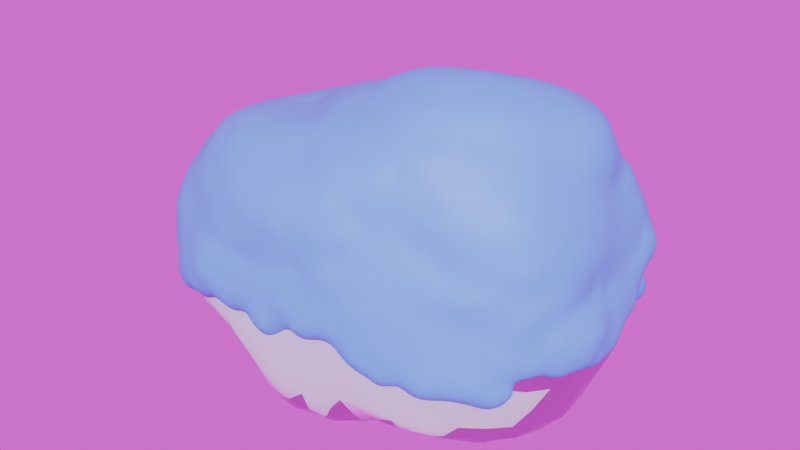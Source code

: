 # Source: snowgen_rock18.blend  (saved by Blender 4.0.36; exported with 4.5.12 LTS)
import bpy
from mathutils import Matrix  # noqa: F401  (used for matrix-valued properties, if any)

bpy.ops.wm.read_factory_settings(use_empty=True)
scene = bpy.context.scene
scene.name = 'Scene'

# ---- collections
col_rock = bpy.data.collections.new('Rock'); scene.collection.children.link(col_rock)
col_snowgenerator = bpy.data.collections.new('SnowGenerator'); scene.collection.children.link(col_snowgenerator)

# ---- images (referenced by path relative to the original .blend; pixels are not part of the script)
import os
ASSET_DIR = os.environ.get("B2B_ASSET_DIR", "")  # directory of the original .blend (textures are referenced by path, not embedded)
HERE = os.path.dirname(os.path.abspath(__file__))  # packed textures are extracted next to this script under _unpacked/

def load_image(name, relpath, width, height, colorspace="sRGB"):
    """Load a texture the original file referenced (path relative to the .blend, or extracted next to this script)."""
    p = next((c for c in (os.path.join(HERE, relpath), os.path.join(ASSET_DIR, relpath)) if relpath and os.path.exists(c)), "")
    if p:
        img = bpy.data.images.load(p, check_existing=True)
        img.name = name
    else:  # same state as the original file: an image datablock whose file is absent (Cycles renders it pink)
        img = bpy.data.images.new(name, width, height)
        img.source = "FILE"
        img.filepath = "//" + (relpath or name)
    img.colorspace_settings.name = colorspace
    return img
img_rock18_jpg_001 = load_image('rock18.jpg.001', 'rock18.jpg', 1024, 1024, 'sRGB')
img_rock18_norm_jpg_001 = load_image('rock18_norm.jpg.001', 'rock18_norm.jpg', 1024, 1024, 'Non-Color')
img_rock18_spec_jpg = load_image('rock18_spec.jpg', 'rock18_spec.jpg', 1024, 1024, 'sRGB')
img_untitled_004 = load_image('Untitled.004', 'rock18snow_spec.jpg', 1024, 1024, 'sRGB')
img_winter_river_2k_hdr = load_image('winter_river_2k.hdr', 'winter_river_2k.hdr', 1024, 1024, 'Linear Rec.709')

# ---- materials (node trees are filled in below, after node groups)
mat_rock18snowthin = bpy.data.materials.new('rock18snowthin')
mat_snow_top = bpy.data.materials.new('snow_top')
mat_snow_top.diffuse_color = (0.02171, 0.333, 0.8001, 1.0)
mat_snow_top.roughness = 0.9113

# ---- node groups
ng_snowthinbakeshader_001 = bpy.data.node_groups.new('SnowThinBakeShader.001', 'ShaderNodeTree')
_s = ng_snowthinbakeshader_001.interface.new_socket(name='BSDF', in_out='OUTPUT', socket_type='NodeSocketShader')
_s = ng_snowthinbakeshader_001.interface.new_socket(name='tmp_viewer', in_out='OUTPUT', socket_type='NodeSocketShader')
_s = ng_snowthinbakeshader_001.interface.new_socket(name='Color', in_out='INPUT', socket_type='NodeSocketColor')
_s.default_value = (0.6037, 0.6037, 0.6037, 1.0)
_s = ng_snowthinbakeshader_001.interface.new_socket(name='Norm', in_out='INPUT', socket_type='NodeSocketColor')
_s.default_value = (0.5, 0.5, 1.0, 1.0)
_s = ng_snowthinbakeshader_001.interface.new_socket(name='Spec', in_out='INPUT', socket_type='NodeSocketColor')
_s = ng_snowthinbakeshader_001.interface.new_socket(name='Invert r/s (for bake)', in_out='INPUT', socket_type='NodeSocketFloat')
_s.subtype = 'FACTOR'
_s.default_value = 1.0
_s.min_value = 0.0
_s.max_value = 1.0
_N = ng_snowthinbakeshader_001.nodes; _L = ng_snowthinbakeshader_001.links
n0 = _N.new('ShaderNodeNormalMap'); n0.name = 'Normal Map.001'; n0.location = (-661, -90)
n0.uv_map = 'UVMap'
n0.inputs[0].default_value = 0.5
n1 = _N.new('ShaderNodeMix'); n1.name = 'Mix.001'; n1.location = (207, -163)
n1.data_type = 'RGBA'
n2 = _N.new('NodeGroupOutput'); n2.name = 'Group Output'; n2.location = (1037, -12)
n3 = _N.new('ShaderNodeMix'); n3.name = 'Mix.003'; n3.location = (-106, -397)
n3.data_type = 'RGBA'
n3.inputs[0].default_value = 0.95
n3.inputs[7].default_value = (0.0465, 0.0465, 0.0465, 1.0)
n4 = _N.new('ShaderNodeInvert'); n4.name = 'Invert Color'; n4.location = (-378, -255)
n5 = _N.new('ShaderNodeBsdfPrincipled'); n5.name = 'Principled BSDF'; n5.location = (714, -31)
n5.distribution = 'GGX'
n5.subsurface_method = 'RANDOM_WALK_SKIN'
n5.inputs[27].default_value = (0.0, 0.0, 0.0, 1.0)
n5.inputs[28].default_value = 1.0
n6 = _N.new('ShaderNodeMix'); n6.name = 'Mix'; n6.location = (206, 88)
n6.data_type = 'RGBA'
n6.inputs[7].default_value = (0.6365, 0.7651, 0.8013, 1.0)
n7 = _N.new('ShaderNodeNormalMap'); n7.name = 'Normal Map'; n7.location = (-652, 48)
n7.uv_map = 'UVMap'
n8 = _N.new('ShaderNodeValToRGB'); n8.name = 'Color Ramp'; n8.location = (-212, 167)
while len(n8.color_ramp.elements) > 1: n8.color_ramp.elements.remove(n8.color_ramp.elements[-1])
n8.color_ramp.elements[0].position = 0.1682; n8.color_ramp.elements[0].color = (0.0, 0.0, 0.0, 1.0)
_e = n8.color_ramp.elements.new(0.4864); _e.color = (0.8613, 0.8613, 0.8613, 1.0)
n9 = _N.new('ShaderNodeNormal'); n9.name = 'Normal'; n9.location = (-410, 155)
n10 = _N.new('ShaderNodeValToRGB'); n10.name = 'Color Ramp.001'; n10.location = (-202, 404)
while len(n10.color_ramp.elements) > 1: n10.color_ramp.elements.remove(n10.color_ramp.elements[-1])
n10.color_ramp.elements[0].position = 0.1682; n10.color_ramp.elements[0].color = (0.0, 0.0, 0.0, 1.0)
_e = n10.color_ramp.elements.new(0.4864); _e.color = (1.0, 1.0, 1.0, 1.0)
n11 = _N.new('ShaderNodeMix'); n11.name = 'Mix.002'; n11.location = (166, -400)
n11.data_type = 'RGBA'
n12 = _N.new('NodeGroupInput'); n12.name = 'Group Input'; n12.location = (-891, -4)
n13 = _N.new('NodeReroute'); n13.name = 'Reroute'; n13.location = (492, -587)
n13.width = 16
n14 = _N.new('ShaderNodeInvert'); n14.name = 'Invert Color.001'; n14.location = (428, -365)
_L.new(n9.outputs[1], n8.inputs[0])
_L.new(n1.outputs[2], n5.inputs[5])
_L.new(n0.outputs[0], n1.inputs[7])
_L.new(n7.outputs[0], n1.inputs[6])
_L.new(n8.outputs[0], n1.inputs[0])
_L.new(n6.outputs[2], n5.inputs[0])
_L.new(n7.outputs[0], n9.inputs[0])
_L.new(n8.outputs[0], n6.inputs[0])
_L.new(n12.outputs[1], n7.inputs[1])
_L.new(n12.outputs[1], n0.inputs[1])
_L.new(n12.outputs[0], n6.inputs[6])
_L.new(n5.outputs[0], n2.inputs[0])
_L.new(n12.outputs[2], n4.inputs[1])
_L.new(n4.outputs[0], n3.inputs[6])
_L.new(n4.outputs[0], n11.inputs[6])
_L.new(n3.outputs[2], n11.inputs[7])
_L.new(n11.outputs[2], n14.inputs[1])
_L.new(n14.outputs[0], n5.inputs[2])
_L.new(n12.outputs[3], n14.inputs[0])
_L.new(n9.outputs[1], n10.inputs[0])
_L.new(n10.outputs[0], n11.inputs[0])
_L.new(n12.outputs[2], n13.inputs[0])
n2.is_active_output = True
ng_snowgen = bpy.data.node_groups.new('SnowGen', 'GeometryNodeTree')
_s = ng_snowgen.interface.new_socket(name='Geometry', in_out='OUTPUT', socket_type='NodeSocketGeometry')
_s = ng_snowgen.interface.new_socket(name='Geometry', in_out='INPUT', socket_type='NodeSocketGeometry')
_s = ng_snowgen.interface.new_socket(name='Thickness Mult', in_out='INPUT', socket_type='NodeSocketFloat')
_s.default_value = 0.02
_s.min_value = 0.01
_s.max_value = 0.05
_s.force_non_field = True
_s.description = 'Snow thickness'
_s = ng_snowgen.interface.new_socket(name='Max Angle', in_out='INPUT', socket_type='NodeSocketFloat')
_s.default_value = 1.0
_s.min_value = 0.0
_s.max_value = 1.0
_s.force_non_field = True
_s.description = 'Max Angle'
_s = ng_snowgen.interface.new_socket(name='Noise Displacement', in_out='INPUT', socket_type='NodeSocketFloat')
_s.default_value = 0.03
_s.min_value = 0.0
_s.max_value = 0.5
_s.force_non_field = True
_s = ng_snowgen.interface.new_socket(name='Blur Strength', in_out='INPUT', socket_type='NodeSocketInt')
_s.default_value = 3
_s.min_value = 0
_s.max_value = 10
_s.force_non_field = True
_s = ng_snowgen.interface.new_socket(name='Bottom Thickness', in_out='INPUT', socket_type='NodeSocketFloat')
_s.min_value = -1e+04
_s.max_value = 1e+04
_s.force_non_field = True
_s.description = 'Bottom Thickness'
_s = ng_snowgen.interface.new_socket(name='Top Thickness', in_out='INPUT', socket_type='NodeSocketFloat')
_s.default_value = 5.0
_s.min_value = -10.0
_s.max_value = 10.0
_s.force_non_field = True
_s.description = 'Top Thickness'
_s = ng_snowgen.interface.new_socket(name='Voxel Size', in_out='INPUT', socket_type='NodeSocketFloat')
_s.subtype = 'DISTANCE'
_s.default_value = 0.02
_s.min_value = 0.01
_s.max_value = 0.1
_s.force_non_field = True
ng_snowgen.is_modifier = True
# nodes of 'SnowGen' reference scene objects; filled in after objects exist

# ---- material node trees
mat_rock18snowthin.use_nodes = True; mat_rock18snowthin.node_tree.nodes.clear()
_N = mat_rock18snowthin.node_tree.nodes; _L = mat_rock18snowthin.node_tree.links
n0 = _N.new('ShaderNodeOutputMaterial'); n0.name = 'Material Output'; n0.location = (320, 270)
n1 = _N.new('ShaderNodeTexImage'); n1.name = 'Image Texture'; n1.location = (-288, 225)
n1.label = 'BASE COLOR'
n1.hide = True
n1.image = img_rock18_jpg_001
n2 = _N.new('ShaderNodeTexImage'); n2.name = 'Image Texture.001'; n2.location = (-283, 175)
n2.label = 'NORMALMAP'
n2.hide = True
n2.image = img_rock18_norm_jpg_001
n3 = _N.new('ShaderNodeGroup'); n3.name = 'Group'; n3.location = (35, 262)
n3.node_tree = ng_snowthinbakeshader_001
n3.inputs[3].default_value = 1.0
n4 = _N.new('ShaderNodeTexImage'); n4.name = 'Image Texture.002'; n4.location = (-291, 124)
n4.label = 'SPECMAP'
n4.hide = True
n4.image = img_rock18_spec_jpg
n5 = _N.new('ShaderNodeTexImage'); n5.name = 'Image Texture.003'; n5.location = (-276, 514)
n5.label = 'BAKE TO'
n5.image = img_untitled_004
_L.new(n1.outputs[0], n3.inputs[0])
_L.new(n2.outputs[0], n3.inputs[1])
_L.new(n4.outputs[0], n3.inputs[2])
_L.new(n3.outputs[0], n0.inputs[0])
n0.is_active_output = True
mat_snow_top.use_nodes = True; mat_snow_top.node_tree.nodes.clear()
_N = mat_snow_top.node_tree.nodes; _L = mat_snow_top.node_tree.links
n0 = _N.new('ShaderNodeBsdfPrincipled'); n0.name = 'Principled BSDF'; n0.location = (10, 300)
n0.inputs[0].default_value = (0.0968, 0.5471, 1.0, 1.0)
n0.inputs[3].default_value = 1.45
n1 = _N.new('ShaderNodeOutputMaterial'); n1.name = 'Material Output'; n1.location = (300, 300)
_L.new(n0.outputs[0], n1.inputs[0])
n1.is_active_output = True

# ---- world
world_world = bpy.data.worlds.new('World'); scene.world = world_world
world_world.use_nodes = True; world_world.node_tree.nodes.clear()
_N = world_world.node_tree.nodes; _L = world_world.node_tree.links
n0 = _N.new('ShaderNodeOutputWorld'); n0.name = 'World Output'; n0.location = (300, 300)
n1 = _N.new('ShaderNodeBackground'); n1.name = 'Background'; n1.location = (10, 300)
n2 = _N.new('ShaderNodeTexEnvironment'); n2.name = 'Environment Texture'; n2.location = (-395, 336)
n2.image = img_winter_river_2k_hdr
_L.new(n1.outputs[0], n0.inputs[0])
_L.new(n2.outputs[0], n1.inputs[0])
n0.is_active_output = True
world_world.color = (0.05088, 0.05088, 0.05088)
world_world.use_sun_shadow = False
world_world.sun_shadow_jitter_overblur = 0.0

# ---- meshes
me_rock18snow = bpy.data.meshes.new('rock18snow')
me_rock18snow.from_pydata([(-1.034, -1.572, -0.147), (-0.7704, 0.6055, -0.5613), (0.1038, 0.4446, -0.5771), (0.5955, -0.1478, -0.5846), (-0.9945, -1.019, 2.438), (-0.4702, -1.079, 2.497), (-1.281, -1.356, 2.265), (-0.9944, -1.742, 1.966), (-0.6782, -1.538, 2.174), (-1.548, 0.3749, -0.4491), (-2.204, 0.01503, -0.3175), (-2.083, 0.5552, -0.4547), (-1.22, 0.04656, -0.4312), (-1.905, -0.5204, -0.3392), (0.3102, -1.741, 1.677), (-0.1417, -1.681, 2.065), (-1.159, -1.924, 1.534), (-1.326, -2.052, 0.8544), (-1.448, -2.053, 0.98), (-1.644, 1.42, -0.5099), (-1.768, -1.664, 1.524), (-1.6, -1.521, 1.941), (-1.426, -0.5865, -0.4406), (-1.989, -0.9684, -0.2398), (-2.636, -0.6608, 1.674), (-2.315, 0.3472, 1.904), (-2.777, -0.007991, 1.493), (-0.7331, 1.592, 1.538), (-1.492, 1.253, 1.715), (-1.254, 1.315, 1.81), (-1.137, 1.6, 1.368), (-1.173, 1.544, 1.553), (-0.222, 1.702, 1.612), (-0.7828, -0.3684, -0.5287), (-0.9236, -0.989, -0.3984), (-0.1079, 1.711, 0.9703), (-0.2444, 1.585, 0.5222), (-1.167, 1.593, 0.9107), (0.6679, 0.07594, -0.4447), (0.5174, 0.9, -0.5334), (0.3281, 0.5486, -0.4572), (0.2697, 1.266, -0.5797), (1.236, 0.4162, -0.5645), (-0.2722, -0.8308, 2.643), (1.556, 0.7637, -0.5757), (-0.06766, -1.08, 2.529), (0.599, -1.016, 2.624), (0.5852, -0.6359, -0.6659), (0.804, -1.136, -0.5919), (0.3479, -1.945, 0.6817), (-0.4427, -2.078, 0.6924), (1.208, -1.214, 1.713), (0.9161, -1.151, 2.177), (1.046, -1.41, 1.603), (1.033, -1.79, 0.359), (0.9532, -0.521, -0.5052), (1.466, -0.09324, -0.5542), (1.468, 1.94, 1.574), (0.573, 1.749, 1.072), (0.1654, 1.75, 1.565), (-0.6505, -1.682, -0.5682), (-0.1178, -1.586, -0.6837), (-0.5146, -1.891, -0.4232), (0.06048, -2.004, -0.03006), (0.03198, 1.693, 0.6594), (0.7123, 1.836, 0.6531), (0.8811, 1.798, 0.8594), (1.253, 1.826, 0.4369), (-0.6883, -0.7748, -0.6068), (-1.282, 1.668, -0.04226), (-0.9854, 1.588, -0.09621), (-0.1714, 1.211, 2.228), (-0.05024, 1.091, 2.458), (1.034, 1.021, 2.794), (0.5619, 1.386, 2.491), (-1.153, 1.464, -0.4648), (-1.641, -1.87, 0.4408), (0.53, 0.8879, 2.74), (-2.466, 0.5375, 0.1474), (-2.336, 1.149, 0.02458), (0.6363, -1.595, -0.3843), (0.2799, 0.5953, 2.863), (0.3675, -1.384, -0.6148), (0.3773, -1.826, 0.07282), (0.1744, 0.2096, 2.909), (-0.01243, 0.6296, 2.669), (-0.08561, 0.3115, 2.501), (-0.3932, 0.1616, 2.715), (0.4211, 0.07237, 3.067), (0.9776, 0.231, 3.07), (0.9828, -1.273, -0.2953), (1.193, -1.521, -0.2446), (0.782, -1.592, -0.2342), (0.4116, -1.102, -0.6163), (0.8103, 1.512, 2.146), (0.9724, -0.9172, -0.5943), (1.259, 1.348, -0.5817), (0.8485, 1.59, -0.5413), (-1.293, 1.608, 0.2664), (-0.5325, 1.587, 0.2138), (-0.813, 0.9228, 2.246), (-2.18, 0.8718, -0.3403), (-0.7356, 1.399, 1.947), (0.207, -1.792, -0.3742), (-1.491, -0.1897, 2.258), (-1.079, -0.2958, 2.302), (1.266, 1.889, -0.01498), (1.54, 1.688, -0.5157), (1.355, 1.84, -0.4003), (1.053, 1.77, -0.1298), (-1.004, 0.4948, 2.414), (-0.9187, -1.774, 0.04636), (-0.7144, -2.092, 0.1523), (1.199, -0.07201, 3.069), (-0.8331, -1.538, -0.2214), (-1.328, -1.042, -0.296), (-1.881, -0.7634, 2.305), (-1.03, -1.993, 0.3526), (1.222, -0.9032, 2.437), (1.608, -0.5429, 2.418), (-1.952, 0.2478, 2.034), (-1.822, 0.01935, 2.185), (1.512, -0.9699, -0.5602), (1.301, -1.117, -0.4343), (1.561, -1.421, -0.2446), (-1.965, -1.799, 1.022), (-2.001, 1.555, 0.4213), (-1.894, 1.597, 0.9616), (0.8461, -0.4788, 2.992), (0.3317, -0.5798, 2.883), (0.3867, 1.703, -0.3726), (-0.1589, 1.642, -0.2348), (0.413, 1.689, -0.1102), (0.03869, -0.1562, 2.997), (1.087, -1.697, 0.8466), (2.434, 0.05398, 1.567), (2.293, 0.663, 1.747), (2.244, 0.3898, 2.069), (-0.05274, -0.402, 2.811), (-0.2798, -0.06006, 2.747), (-2.738, 0.4643, 0.8944), (-2.569, 1.146, 0.597), (-2.098, 1.492, -0.09295), (1.99, 0.2959, 2.41), (-1.684, 1.006, 1.887), (-2.546, -1.411, 0.772), (-2.138, -1.613, 1.423), (-2.708, -1.056, 1.112), (-1.663, 0.4809, 2.206), (1.568, 0.8636, 2.861), (-1.816, 1.507, 1.357), (-1.255, -1.622, 0.1439), (-2.449, -1.468, 0.4195), (1.102, -1.701, -0.02231), (2.105, -0.8898, 1.5), (2.066, -1.044, 1.053), (2.441, -0.5901, 1.08), (-0.4385, 1.235, -0.3889), (2.47, 0.1794, 1.158), (2.389, 1.506, 0.9405), (2.358, 1.42, 1.362), (2.41, 1.008, 1.107), (2.548, -0.5792, 0.3552), (-2.166, -1.306, -0.1584), (1.923, 1.763, 0.006534), (1.78, 1.869, 0.5023), (2.648, -0.008155, 0.7189), (2.646, -0.2421, 0.8417), (-2.342, 1.492, 0.8112), (-2.373, 1.355, 1.096), (-2.368, -1.212, 1.618), (1.657, -0.08387, 2.708), (-2.09, -1.54, 0.01361), (2.228, -1.026, 0.5205), (1.691, -1.299, 0.8723), (1.9, -1.364, 0.4837), (2.137, 1.844, 1.145), (-2.416, -1.503, 0.5872), (1.135, 1.357, 2.476), (1.655, 1.196, 2.651), (2.615, 0.605, 0.5393), (2.532, 0.9268, 0.1857), (2.443, 1.342, 0.3422), (2.242, 1.444, 1.524), (2.029, 0.7121, 2.26), (2.15, 1.086, -0.4803), (2.375, 0.9715, -0.03165), (2.169, 0.6527, -0.5031), (2.642, -0.1016, 0.07745), (2.02, 1.849, 0.7906), (1.705, 1.913, 1.237), (2.299, -0.3173, -0.5312), (-2.89, -0.3477, 0.9876), (1.776, 1.454, -0.7151), (2.004, 1.745, 1.502), (-0.4737, 1.601, -0.282), (2.37, 0.2905, -0.3963), (2.001, -0.7947, -0.4999), (1.954, 0.6814, 2.696), (1.888, -1.065, -0.3196), (2.356, 0.7762, 1.482), (1.749, 1.35, 2.04), (2.015, 1.038, 2.359), (1.827, 0.4436, 2.736), (-2.732, -0.9592, 0.3563), (2.082, 1.494, 1.832), (-2.172, 0.788, 1.806), (1.9, 1.673, -0.5564), (2.189, 1.487, -0.1833), (-2.772, -0.397, 0.5469), (-2.608, -1.053, 0.02693), (1.592, 1.823, 0.09267), (-2.632, 1.158, 0.9336), (-1.771, 1.552, -0.3703), (1.554, 1.733, 1.917), (1.298, 1.311, 2.061), (1.049, 1.785, 1.878), (-2.05, -1.117, 1.969), (1.191, 1.62, 2.043), (2.247, 1.82, 0.4406), (-2.354, -0.3359, 1.954), (-1.408, -1.389, -0.1269), (2.228, -0.8521, -0.09176), (-2.557, 0.1575, 0.2018), (1.409, -1.018, 2.043), (1.814, -0.7092, 2.121), (2.016, -0.5067, 2.185), (-0.1332, 1.199, -0.5316), (-0.643, 1.08, -0.5216), (1.986, 1.219, 2.108), (-1.098, 0.06973, 2.465), (-0.7954, -0.5689, 2.32), (-0.6113, -0.366, 2.682), (2.567, 0.2811, 0.8085), (-1.885, -1.447, 1.862), (-2.049, -1.836, 0.6226), (-1.791, -1.527, 0.1647), (1.869, -1.289, -0.07823), (-2.395, -0.4932, -0.1987), (-1.885, 1.173, 1.709), (-0.2466, 0.9768, 2.392), (-2.21, 1.181, -0.352), (2.306, -0.376, 1.837), (-0.2161, 1.363, 2.036), (0.2578, 1.39, 2.343), (-2.212, 0.9479, 1.545), (0.0625, -1.466, 2.324), (-2.737, 0.4096, 1.208), (-2.351, 1.333, 1.302), (-0.06493, 1.401, 2.189), (0.354, 1.621, 2.138), (-1.725, -1.054, 2.306)], [], [(221, 0, 151), (1, 2, 3), (4, 6, 5), (6, 7, 8), (5, 6, 8), (227, 2, 1), (9, 10, 11), (12, 13, 9), (14, 15, 16), (17, 16, 18), (19, 9, 11), (20, 21, 234), (21, 16, 7), (13, 22, 23), (24, 25, 26), (27, 29, 102), (31, 28, 29), (30, 31, 27), (32, 27, 102), (12, 22, 13), (33, 34, 22), (35, 36, 37), (2, 38, 3), (39, 38, 40), (2, 41, 40), (246, 5, 15), (39, 42, 38), (43, 5, 45), (0, 111, 151), (44, 42, 39), (45, 246, 46), (47, 48, 93), (49, 50, 63), (51, 52, 53), (83, 54, 49), (3, 55, 47), (3, 38, 56), (57, 58, 59), (114, 60, 62), (61, 62, 60), (61, 63, 62), (59, 32, 243), (36, 64, 65), (65, 66, 67), (66, 58, 57), (66, 65, 58), (61, 60, 68), (64, 35, 65), (61, 93, 82), (19, 69, 70), (249, 243, 71), (244, 249, 72), (19, 75, 9), (73, 178, 74), (70, 75, 19), (240, 72, 71), (75, 1, 9), (17, 235, 76), (244, 77, 74), (241, 78, 79), (77, 72, 85), (92, 83, 80), (81, 77, 85), (103, 82, 83), (84, 85, 86), (87, 86, 240), (88, 89, 77), (90, 91, 92), (81, 85, 84), (88, 81, 84), (80, 93, 92), (48, 90, 93), (94, 74, 178), (48, 95, 90), (96, 97, 108), (70, 98, 99), (36, 35, 64), (98, 37, 99), (36, 99, 37), (243, 100, 240), (78, 241, 101), (243, 102, 100), (29, 100, 102), (63, 103, 83), (230, 104, 105), (54, 83, 153), (106, 107, 108), (109, 108, 97), (108, 109, 106), (106, 109, 67), (110, 240, 100), (232, 87, 230), (114, 62, 111), (62, 63, 112), (128, 113, 88), (50, 17, 112), (34, 114, 115), (4, 116, 251), (117, 112, 17), (113, 118, 119), (118, 46, 52), (120, 220, 121), (122, 55, 56), (95, 55, 122), (151, 117, 76), (17, 18, 235), (91, 124, 153), (123, 91, 90), (33, 12, 1), (123, 124, 91), (18, 20, 125), (98, 126, 127), (46, 128, 129), (130, 131, 132), (133, 129, 128), (130, 132, 97), (49, 54, 134), (5, 43, 231), (135, 136, 137), (138, 133, 139), (141, 78, 140), (141, 126, 142), (138, 139, 232), (41, 130, 97), (242, 143, 226), (29, 28, 144), (145, 146, 147), (148, 121, 104), (148, 104, 230), (89, 113, 149), (30, 127, 150), (128, 118, 113), (131, 227, 195), (151, 152, 236), (17, 50, 16), (150, 28, 31), (92, 91, 153), (154, 155, 156), (6, 234, 21), (52, 46, 246), (157, 75, 195), (135, 156, 158), (159, 160, 161), (149, 179, 73), (178, 73, 179), (41, 131, 130), (162, 156, 173), (68, 3, 47), (156, 135, 242), (23, 221, 163), (164, 165, 219), (166, 167, 162), (68, 93, 61), (168, 169, 127), (154, 51, 53), (96, 108, 107), (146, 170, 147), (119, 171, 113), (172, 163, 221), (173, 174, 175), (175, 237, 173), (220, 120, 25), (25, 206, 247), (160, 159, 176), (235, 125, 177), (12, 33, 22), (215, 178, 179), (180, 181, 182), (183, 161, 160), (87, 232, 139), (143, 137, 184), (34, 33, 68), (185, 186, 187), (60, 34, 68), (198, 143, 184), (24, 26, 147), (197, 122, 56), (98, 69, 126), (222, 237, 199), (188, 162, 222), (189, 165, 190), (191, 187, 196), (26, 192, 147), (191, 188, 222), (49, 14, 50), (44, 193, 187), (57, 194, 190), (195, 99, 131), (196, 188, 191), (36, 131, 99), (191, 222, 197), (179, 149, 198), (123, 122, 199), (69, 98, 70), (158, 200, 135), (179, 229, 201), (42, 44, 56), (238, 10, 13), (202, 229, 179), (137, 242, 135), (197, 56, 191), (174, 53, 134), (162, 188, 166), (143, 242, 137), (219, 208, 164), (68, 47, 93), (68, 33, 3), (185, 193, 207), (198, 203, 143), (204, 177, 145), (132, 65, 109), (69, 142, 126), (183, 205, 136), (120, 206, 25), (185, 187, 193), (155, 154, 53), (210, 23, 163), (207, 164, 208), (185, 207, 208), (204, 209, 210), (211, 164, 107), (106, 211, 107), (19, 11, 241), (140, 212, 141), (21, 7, 6), (211, 165, 164), (99, 195, 70), (162, 167, 156), (241, 213, 19), (194, 57, 214), (57, 216, 214), (241, 11, 101), (214, 218, 215), (214, 216, 218), (110, 148, 230), (215, 201, 214), (207, 193, 107), (170, 217, 24), (179, 201, 215), (158, 161, 200), (54, 174, 134), (65, 132, 36), (120, 148, 144), (165, 67, 66), (206, 120, 144), (171, 143, 203), (66, 190, 165), (251, 6, 4), (186, 185, 208), (152, 177, 204), (198, 184, 202), (178, 215, 218), (182, 208, 219), (181, 186, 182), (24, 116, 220), (107, 193, 96), (172, 236, 152), (198, 149, 203), (197, 199, 122), (180, 182, 159), (221, 236, 172), (197, 222, 199), (88, 133, 128), (173, 222, 162), (75, 70, 195), (187, 56, 44), (59, 58, 35), (167, 158, 156), (145, 147, 204), (187, 191, 56), (156, 155, 173), (157, 228, 75), (227, 157, 195), (54, 175, 174), (52, 14, 53), (14, 49, 134), (2, 40, 38), (194, 176, 190), (223, 210, 209), (181, 188, 186), (196, 186, 188), (137, 136, 205), (39, 41, 97), (180, 188, 181), (138, 232, 43), (133, 138, 129), (224, 51, 154), (224, 225, 119), (122, 123, 95), (97, 132, 109), (183, 176, 194), (46, 129, 45), (183, 160, 176), (226, 171, 119), (168, 127, 126), (152, 204, 210), (20, 18, 16), (183, 194, 205), (118, 52, 224), (104, 4, 231), (76, 117, 17), (157, 227, 228), (212, 169, 168), (136, 200, 183), (97, 44, 39), (229, 184, 205), (137, 205, 184), (205, 214, 229), (229, 214, 201), (230, 231, 232), (184, 229, 202), (112, 117, 111), (210, 172, 152), (21, 20, 16), (210, 163, 172), (4, 104, 116), (180, 161, 233), (180, 233, 166), (231, 105, 104), (18, 125, 235), (46, 118, 128), (161, 158, 233), (234, 170, 146), (0, 114, 111), (235, 152, 76), (234, 146, 20), (167, 166, 158), (125, 20, 146), (166, 233, 158), (145, 125, 146), (221, 151, 236), (221, 23, 115), (110, 87, 240), (53, 174, 155), (89, 88, 113), (176, 189, 190), (143, 171, 226), (97, 96, 44), (231, 4, 5), (230, 105, 231), (159, 182, 219), (192, 247, 140), (121, 220, 116), (159, 219, 189), (144, 148, 100), (101, 11, 10), (159, 189, 176), (10, 78, 101), (159, 161, 180), (240, 71, 243), (100, 29, 144), (217, 234, 251), (88, 84, 133), (240, 85, 72), (234, 217, 170), (124, 199, 237), (177, 125, 145), (209, 192, 223), (54, 153, 237), (210, 223, 238), (124, 237, 153), (239, 28, 150), (82, 93, 80), (183, 200, 161), (10, 223, 78), (249, 71, 72), (74, 250, 244), (92, 93, 90), (119, 118, 224), (95, 123, 90), (86, 139, 84), (139, 86, 87), (86, 85, 240), (53, 14, 134), (244, 72, 77), (83, 92, 153), (30, 37, 127), (89, 73, 77), (75, 228, 1), (61, 82, 103), (24, 147, 170), (19, 213, 69), (154, 156, 242), (142, 213, 241), (242, 226, 154), (98, 127, 37), (226, 225, 154), (107, 164, 207), (63, 83, 49), (59, 243, 244), (239, 245, 206), (56, 55, 3), (63, 61, 103), (60, 114, 34), (144, 28, 239), (150, 245, 239), (226, 119, 225), (250, 94, 216), (78, 141, 79), (135, 200, 136), (141, 142, 79), (140, 78, 223), (138, 45, 129), (247, 192, 26), (248, 169, 212), (131, 36, 132), (141, 212, 168), (141, 168, 126), (217, 116, 24), (217, 251, 116), (142, 241, 79), (52, 246, 14), (246, 45, 5), (204, 192, 209), (245, 247, 206), (148, 120, 121), (248, 247, 245), (248, 150, 127), (224, 52, 51), (247, 248, 212), (140, 247, 212), (96, 193, 44), (2, 227, 41), (151, 111, 117), (192, 204, 147), (249, 244, 243), (25, 24, 220), (56, 38, 42), (35, 27, 32), (59, 216, 57), (39, 40, 41), (81, 88, 77), (67, 165, 211), (16, 15, 7), (27, 35, 37), (27, 31, 29), (22, 34, 115), (37, 30, 27), (218, 216, 94), (59, 35, 32), (48, 47, 95), (76, 152, 151), (59, 250, 216), (32, 102, 243), (94, 250, 74), (115, 23, 22), (7, 15, 8), (65, 35, 58), (80, 83, 82), (12, 9, 1), (234, 6, 251), (67, 211, 106), (131, 41, 227), (230, 87, 110), (111, 62, 112), (16, 50, 14), (169, 248, 127), (26, 25, 247), (43, 45, 138), (139, 133, 84), (10, 9, 13), (149, 73, 89), (173, 237, 222), (173, 155, 174), (171, 203, 113), (213, 142, 69), (194, 214, 205), (23, 238, 13), (1, 228, 227), (192, 140, 223), (144, 239, 206), (238, 223, 10), (65, 67, 109), (202, 179, 198), (189, 219, 165), (63, 50, 112), (116, 104, 121), (235, 177, 152), (182, 186, 208), (33, 1, 3), (186, 196, 187), (210, 238, 23), (114, 221, 115), (188, 180, 166), (8, 15, 5), (74, 77, 73), (124, 123, 199), (54, 237, 175), (150, 31, 30), (113, 203, 149), (246, 15, 14), (224, 154, 225), (59, 244, 250), (150, 248, 245), (55, 95, 47), (110, 100, 148), (57, 190, 66), (178, 218, 94), (0, 221, 114), (232, 231, 43)])
me_rock18snow.polygons.foreach_set('use_smooth', [True] * 500)
_uv = me_rock18snow.uv_layers.new(name='UVMap')
_uv.uv.foreach_set('vector', [0.07911, 0.1206, 0.05827, 0.1568, 0.05189, 0.1317, 0.2714, 0.2048, 0.2481, 0.2915, 0.1865, 0.336, 0.4108, 0.6982, 0.3726, 0.7134, 0.4291, 0.6473, 0.6954, 0.3623, 0.651, 0.3528, 0.6647, 0.3114, 0.6975, 0.2706, 0.6954, 0.3623, 0.6647, 0.3114, 0.3227, 0.2736, 0.2481, 0.2915, 0.2714, 0.2048, 0.2548, 0.1238, 0.2243, 0.05375, 0.2771, 0.07158, 0.2198, 0.1539, 0.1701, 0.07953, 0.2548, 0.1238, 0.5837, 0.2345, 0.635, 0.2663, 0.6123, 0.385, 0.5517, 0.4224, 0.6123, 0.385, 0.5671, 0.4309, 0.3574, 0.1234, 0.2548, 0.1238, 0.2771, 0.07158, 0.6355, 0.4371, 0.6719, 0.4061, 0.6749, 0.4337, 0.6719, 0.4061, 0.6123, 0.385, 0.651, 0.3528, 0.1701, 0.07953, 0.1606, 0.128, 0.1263, 0.06659, 0.796, 0.2469, 0.7415, 0.1567, 0.7999, 0.1727, 0.798, 0.8069, 0.7737, 0.8612, 0.7596, 0.8091, 0.6374, 0.8479, 0.5943, 0.8595, 0.6087, 0.8386, 0.8147, 0.8469, 0.7972, 0.8511, 0.798, 0.8069, 0.7898, 0.7552, 0.798, 0.8069, 0.7596, 0.8091, 0.2198, 0.1539, 0.1606, 0.128, 0.1701, 0.07953, 0.177, 0.1952, 0.1166, 0.1748, 0.1606, 0.128, 0.8515, 0.743, 0.8956, 0.7569, 0.8589, 0.8493, 0.2481, 0.2915, 0.2058, 0.344, 0.1865, 0.336, 0.2879, 0.3365, 0.2058, 0.344, 0.2547, 0.3139, 0.2481, 0.2915, 0.3261, 0.3151, 0.2547, 0.3139, 0.6571, 0.234, 0.6975, 0.2706, 0.635, 0.2663, 0.2879, 0.3365, 0.235, 0.405, 0.2058, 0.344, 0.4562, 0.6368, 0.4291, 0.6473, 0.4474, 0.6105, 0.05827, 0.1568, 0.03532, 0.1651, 0.05189, 0.1317, 0.2659, 0.4402, 0.235, 0.405, 0.2879, 0.3365, 0.688, 0.2309, 0.6571, 0.234, 0.6774, 0.1624, 0.1404, 0.3316, 0.08919, 0.3488, 0.09632, 0.3098, 0.4859, 0.2626, 0.5087, 0.3421, 0.4274, 0.3107, 0.5698, 0.1329, 0.6233, 0.1471, 0.5607, 0.1567, 0.4307, 0.2727, 0.4377, 0.2009, 0.4859, 0.2626, 0.1865, 0.336, 0.1463, 0.3682, 0.1404, 0.3316, 0.1865, 0.336, 0.2058, 0.344, 0.1836, 0.4238, 0.7907, 0.585, 0.841, 0.675, 0.7937, 0.7162, 0.3581, 0.7689, 0.3197, 0.7669, 0.3239, 0.7352, 0.05514, 0.2531, 0.0261, 0.2085, 0.04923, 0.1978, 0.05514, 0.2531, 0.005146, 0.2622, 0.0261, 0.2085, 0.7176, 0.7371, 0.6943, 0.7684, 0.6568, 0.7425, 0.8956, 0.7569, 0.8815, 0.7287, 0.8807, 0.6599, 0.8807, 0.6599, 0.8609, 0.6436, 0.9012, 0.6058, 0.8609, 0.6436, 0.841, 0.675, 0.7907, 0.585, 0.8609, 0.6436, 0.8807, 0.6599, 0.841, 0.675, 0.05514, 0.2531, 0.04923, 0.1978, 0.1377, 0.2019, 0.8815, 0.7287, 0.8515, 0.743, 0.8807, 0.6599, 0.05514, 0.2531, 0.09632, 0.3098, 0.0694, 0.303, 0.9973, 0.8962, 0.9505, 0.8589, 0.9559, 0.8299, 0.6638, 0.7268, 0.6568, 0.7425, 0.642, 0.7271, 0.6747, 0.6937, 0.6638, 0.7268, 0.6325, 0.7053, 0.3574, 0.1234, 0.3567, 0.1727, 0.2548, 0.1238, 0.6705, 0.597, 0.7105, 0.6106, 0.6855, 0.6627, 0.9559, 0.8299, 0.9922, 0.847, 0.9973, 0.8962, 0.6151, 0.7195, 0.6325, 0.7053, 0.642, 0.7271, 0.3567, 0.1727, 0.2714, 0.2048, 0.2548, 0.1238, 0.5517, 0.4224, 0.5568, 0.4926, 0.5266, 0.459, 0.6747, 0.6937, 0.6367, 0.6376, 0.6855, 0.6627, 0.9413, 0.02491, 0.9132, 0.0953, 0.9073, 0.03326, 0.6367, 0.6376, 0.6325, 0.7053, 0.5908, 0.6765, 0.3943, 0.2355, 0.4307, 0.2727, 0.3848, 0.2537, 0.5975, 0.6441, 0.6367, 0.6376, 0.5908, 0.6765, 0.9078, 0.4161, 0.929, 0.3684, 0.929, 0.4632, 0.3504, 0.8367, 0.3504, 0.8883, 0.3197, 0.8721, 0.5325, 0.689, 0.5643, 0.6734, 0.6151, 0.7195, 0.5557, 0.6036, 0.5953, 0.5608, 0.6367, 0.6376, 0.07076, 0.3632, 0.04428, 0.3819, 0.04102, 0.3399, 0.5975, 0.6441, 0.5908, 0.6765, 0.5591, 0.6356, 0.5557, 0.6036, 0.5975, 0.6441, 0.5591, 0.6356, 0.3046, 0.5844, 0.317, 0.5195, 0.317, 0.5959, 0.00148, 0.8948, 0.01869, 0.8686, 0.01869, 0.9331, 0.8995, 0.4102, 0.8684, 0.4413, 0.8635, 0.3815, 0.08919, 0.3488, 0.1089, 0.3676, 0.07076, 0.3632, 0.3251, 0.4152, 0.3517, 0.3757, 0.3696, 0.4275, 0.9559, 0.8299, 0.921, 0.8608, 0.9256, 0.7852, 0.8956, 0.7569, 0.8515, 0.743, 0.8815, 0.7287, 0.921, 0.8608, 0.8589, 0.8493, 0.9256, 0.7852, 0.8956, 0.7569, 0.9256, 0.7852, 0.8589, 0.8493, 0.6568, 0.7425, 0.587, 0.7713, 0.6151, 0.7195, 0.9132, 0.0953, 0.9413, 0.02491, 0.9475, 0.05753, 0.6568, 0.7425, 0.6372, 0.7926, 0.587, 0.7713, 0.6087, 0.8386, 0.587, 0.7713, 0.6372, 0.7926, 0.4274, 0.3107, 0.3951, 0.3001, 0.4307, 0.2727, 0.4969, 0.7541, 0.4611, 0.783, 0.4706, 0.7406, 0.4377, 0.2009, 0.4307, 0.2727, 0.4019, 0.2019, 0.3164, 0.6575, 0.3164, 0.7197, 0.3046, 0.6993, 0.9563, 0.6254, 0.9817, 0.5944, 0.9972, 0.6465, 0.9817, 0.5944, 0.9563, 0.6254, 0.9444, 0.6035, 0.9444, 0.6035, 0.9563, 0.6254, 0.9012, 0.6058, 0.5382, 0.7655, 0.6151, 0.7195, 0.587, 0.7713, 0.4785, 0.6863, 0.5325, 0.689, 0.4969, 0.7541, 0.3581, 0.7689, 0.3239, 0.7352, 0.3696, 0.7349, 0.4109, 0.3736, 0.4274, 0.3107, 0.4666, 0.383, 0.531, 0.5436, 0.5803, 0.5279, 0.5557, 0.6036, 0.5087, 0.3421, 0.5517, 0.4224, 0.4666, 0.383, 0.1166, 0.1748, 0.06066, 0.1778, 0.1139, 0.1328, 0.4108, 0.6982, 0.3933, 0.7917, 0.3761, 0.7651, 0.497, 0.4056, 0.4666, 0.383, 0.5517, 0.4224, 0.7191, 0.06764, 0.6429, 0.1042, 0.6364, 0.05784, 0.6429, 0.1042, 0.6774, 0.1624, 0.6233, 0.1471, 0.481, 0.8488, 0.4146, 0.8613, 0.4646, 0.8235, 0.09848, 0.4211, 0.1463, 0.3682, 0.1836, 0.4238, 0.1089, 0.3676, 0.1463, 0.3682, 0.09848, 0.4211, 0.05189, 0.1317, 0.01145, 0.1496, 0.02781, 0.08842, 0.5517, 0.4224, 0.5671, 0.4309, 0.5568, 0.4926, 0.382, 0.1942, 0.3726, 0.1561, 0.4019, 0.2019, 0.0846, 0.3976, 0.04428, 0.3819, 0.07076, 0.3632, 0.177, 0.1952, 0.2198, 0.1539, 0.2714, 0.2048, 0.0846, 0.3976, 0.05065, 0.4197, 0.04428, 0.3819, 0.5671, 0.4309, 0.6355, 0.4371, 0.5921, 0.4729, 0.921, 0.8608, 0.907, 0.9321, 0.8546, 0.9217, 0.6774, 0.1624, 0.7147, 0.1145, 0.7185, 0.1697, 0.9807, 0.6919, 0.9682, 0.7469, 0.9554, 0.6898, 0.52, 0.6295, 0.5006, 0.5878, 0.531, 0.5436, 0.9807, 0.6919, 0.9554, 0.6898, 0.9972, 0.6465, 0.4859, 0.2626, 0.4377, 0.2009, 0.4833, 0.1804, 0.4291, 0.6473, 0.4562, 0.6368, 0.4606, 0.7029, 0.111, 0.7394, 0.1717, 0.7639, 0.1424, 0.7949, 0.8237, 0.4815, 0.7963, 0.4653, 0.8237, 0.4406, 0.8551, 0.04028, 0.9132, 0.0953, 0.8463, 0.1124, 0.8928, 0.9919, 0.907, 0.9321, 0.957, 0.9415, 0.499, 0.6316, 0.5185, 0.6684, 0.4785, 0.6863, 0.3261, 0.3151, 0.3648, 0.3288, 0.3517, 0.3757, 0.06796, 0.7637, 0.1338, 0.83, 0.05608, 0.7995, 0.6087, 0.8386, 0.5943, 0.8595, 0.5607, 0.8616, 0.9027, 0.3062, 0.8358, 0.351, 0.8631, 0.2732, 0.5105, 0.8288, 0.4646, 0.8235, 0.4611, 0.783, 0.5105, 0.8288, 0.4611, 0.783, 0.4969, 0.7541, 0.5953, 0.5608, 0.5803, 0.5279, 0.681, 0.541, 0.8147, 0.8469, 0.8546, 0.9217, 0.8169, 0.9152, 0.7147, 0.1145, 0.6429, 0.1042, 0.7191, 0.06764, 0.3622, 0.2723, 0.3227, 0.2736, 0.3616, 0.2407, 0.8605, 0.3684, 0.8605, 0.4918, 0.8519, 0.4204, 0.5517, 0.4224, 0.5087, 0.3421, 0.6123, 0.385, 0.6082, 0.9085, 0.5943, 0.8595, 0.6374, 0.8479, 0.04102, 0.3399, 0.04428, 0.3819, 0.02504, 0.3694, 0.5287, 0.04342, 0.4852, 0.06307, 0.4852, 0.01407, 0.6954, 0.3623, 0.6749, 0.4337, 0.6719, 0.4061, 0.6233, 0.1471, 0.6774, 0.1624, 0.6571, 0.234, 0.3272, 0.2421, 0.3567, 0.1727, 0.3616, 0.2407, 0.111, 0.7394, 0.0517, 0.6832, 0.1267, 0.6981, 0.261, 0.6879, 0.249, 0.7308, 0.2099, 0.7005, 0.681, 0.541, 0.7176, 0.5529, 0.6705, 0.597, 0.7105, 0.6106, 0.6705, 0.597, 0.7176, 0.5529, 0.3261, 0.3151, 0.3622, 0.2723, 0.3648, 0.3288, 0.05782, 0.608, 0.0517, 0.6832, 0.01683, 0.6221, 0.1377, 0.2019, 0.1865, 0.336, 0.1404, 0.3316, 0.0517, 0.6832, 0.111, 0.7394, 0.06796, 0.7637, 0.1263, 0.06659, 0.07911, 0.1206, 0.09434, 0.04529, 0.9424, 0.5389, 0.8942, 0.553, 0.9, 0.5068, 0.1095, 0.6505, 0.08529, 0.661, 0.05782, 0.608, 0.1377, 0.2019, 0.09632, 0.3098, 0.05514, 0.2531, 0.87, 0.967, 0.8434, 0.9714, 0.8546, 0.9217, 0.5287, 0.04342, 0.5698, 0.1329, 0.5607, 0.1567, 0.3251, 0.4152, 0.3696, 0.4275, 0.3546, 0.4458, 0.8358, 0.351, 0.8107, 0.3086, 0.8631, 0.2732, 0.6364, 0.05784, 0.6711, 0.03325, 0.7191, 0.06764, 0.06895, 0.04956, 0.09434, 0.04529, 0.07911, 0.1206, 0.431, 0.06097, 0.4749, 0.1108, 0.431, 0.1026, 0.431, 0.1026, 0.3812, 0.1185, 0.431, 0.06097, 0.4146, 0.8613, 0.481, 0.8488, 0.475, 0.8888, 0.7415, 0.1567, 0.7373, 0.113, 0.8167, 0.1248, 0.249, 0.7308, 0.261, 0.6879, 0.2961, 0.7129, 0.919, 0.3586, 0.877, 0.3655, 0.9209, 0.3147, 0.2198, 0.1539, 0.177, 0.1952, 0.1606, 0.128, 0.7835, 0.3709, 0.8273, 0.3684, 0.8273, 0.4225, 0.1722, 0.6376, 0.2085, 0.6042, 0.2494, 0.6244, 0.2516, 0.7481, 0.2099, 0.7005, 0.249, 0.7308, 0.5325, 0.689, 0.4785, 0.6863, 0.5185, 0.6684, 0.1338, 0.83, 0.1424, 0.7949, 0.1757, 0.8182, 0.1166, 0.1748, 0.177, 0.1952, 0.1377, 0.2019, 0.2358, 0.538, 0.2172, 0.5826, 0.1929, 0.5317, 0.04923, 0.1978, 0.1166, 0.1748, 0.1377, 0.2019, 0.1698, 0.8633, 0.1338, 0.83, 0.1757, 0.8182, 0.796, 0.2469, 0.7999, 0.1727, 0.8631, 0.2732, 0.1103, 0.4712, 0.09848, 0.4211, 0.1836, 0.4238, 0.921, 0.8608, 0.9505, 0.8589, 0.907, 0.9321, 0.03957, 0.5604, 0.00148, 0.559, 0.02558, 0.536, 0.1062, 0.5834, 0.05782, 0.608, 0.03957, 0.5604, 0.8662, 0.5296, 0.8942, 0.553, 0.8231, 0.5612, 0.1541, 0.5055, 0.2487, 0.5002, 0.2106, 0.5165, 0.7999, 0.1727, 0.8607, 0.1937, 0.8631, 0.2732, 0.09541, 0.5196, 0.1062, 0.5834, 0.03957, 0.5604, 0.4859, 0.2626, 0.5837, 0.2345, 0.5087, 0.3421, 0.2659, 0.4402, 0.3323, 0.4692, 0.2487, 0.5002, 0.7907, 0.585, 0.7982, 0.533, 0.8231, 0.5612, 0.9733, 0.7786, 0.9256, 0.7852, 0.9682, 0.7469, 0.1532, 0.5388, 0.1062, 0.5834, 0.09541, 0.5196, 0.8956, 0.7569, 0.9682, 0.7469, 0.9256, 0.7852, 0.09541, 0.5196, 0.03957, 0.5604, 0.05227, 0.5195, 0.7176, 0.5529, 0.681, 0.541, 0.6875, 0.5027, 0.0846, 0.3976, 0.09848, 0.4211, 0.08302, 0.4562, 0.9505, 0.8589, 0.921, 0.8608, 0.9559, 0.8299, 0.1267, 0.6981, 0.1844, 0.7374, 0.111, 0.7394, 0.8273, 0.4225, 0.7668, 0.4376, 0.768, 0.4139, 0.235, 0.405, 0.2659, 0.4402, 0.1836, 0.4238, 0.1755, 0.02933, 0.2243, 0.05375, 0.1701, 0.07953, 0.2072, 0.8314, 0.2278, 0.8073, 0.2254, 0.8642, 0.1424, 0.7949, 0.06796, 0.7637, 0.111, 0.7394, 0.1103, 0.4712, 0.1836, 0.4238, 0.1541, 0.5055, 0.4749, 0.1108, 0.5607, 0.1567, 0.4833, 0.1804, 0.05782, 0.608, 0.1062, 0.5834, 0.1095, 0.6505, 0.1338, 0.83, 0.06796, 0.7637, 0.1424, 0.7949, 0.9, 0.5068, 0.962, 0.5142, 0.9424, 0.5389, 0.1377, 0.2019, 0.1404, 0.3316, 0.09632, 0.3098, 0.1377, 0.2019, 0.177, 0.1952, 0.1865, 0.336, 0.2905, 0.5018, 0.3323, 0.4692, 0.3504, 0.4822, 0.1698, 0.8633, 0.1478, 0.8657, 0.1338, 0.83, 0.9358, 0.2464, 0.9209, 0.3147, 0.9027, 0.3062, 0.9554, 0.6898, 0.8807, 0.6599, 0.9563, 0.6254, 0.9505, 0.8589, 0.957, 0.9415, 0.907, 0.9321, 0.2516, 0.7481, 0.2562, 0.7809, 0.1717, 0.7639, 0.481, 0.8488, 0.5211, 0.8976, 0.475, 0.8888, 0.2905, 0.5018, 0.2487, 0.5002, 0.3323, 0.4692, 0.4852, 0.06307, 0.5287, 0.04342, 0.5607, 0.1567, 0.1205, 0.00148, 0.1263, 0.06659, 0.09434, 0.04529, 0.2982, 0.5363, 0.3016, 0.5952, 0.2723, 0.5722, 0.2358, 0.538, 0.2982, 0.5363, 0.2723, 0.5722, 0.9358, 0.2464, 0.9033, 0.192, 0.9684, 0.2518, 0.9341, 0.5715, 0.9424, 0.5389, 0.9936, 0.5769, 0.9444, 0.6035, 0.9341, 0.5715, 0.9936, 0.5769, 0.3574, 0.1234, 0.2771, 0.07158, 0.3375, 0.06324, 0.8463, 0.1124, 0.8227, 0.04482, 0.8551, 0.04028, 0.6719, 0.4061, 0.651, 0.3528, 0.6954, 0.3623, 0.9341, 0.5715, 0.8942, 0.553, 0.9424, 0.5389, 0.9256, 0.7852, 0.9733, 0.7786, 0.9559, 0.8299, 0.05782, 0.608, 0.08529, 0.661, 0.0517, 0.6832, 0.3375, 0.06324, 0.3696, 0.1106, 0.3574, 0.1234, 0.7982, 0.533, 0.7907, 0.585, 0.7587, 0.5784, 0.7907, 0.585, 0.7625, 0.6283, 0.7587, 0.5784, 0.9413, 0.02491, 0.9651, 0.08979, 0.9475, 0.05753, 0.3224, 0.6353, 0.3418, 0.6021, 0.3696, 0.6164, 0.3224, 0.6353, 0.3238, 0.5834, 0.3418, 0.6021, 0.5382, 0.7655, 0.5105, 0.8288, 0.4969, 0.7541, 0.3696, 0.6164, 0.3589, 0.6609, 0.3224, 0.6353, 0.3504, 0.4822, 0.3323, 0.4692, 0.3546, 0.4458, 0.8107, 0.3086, 0.7675, 0.3143, 0.796, 0.2469, 0.8273, 0.4225, 0.768, 0.4139, 0.7835, 0.3709, 0.1267, 0.6981, 0.2099, 0.7005, 0.1844, 0.7374, 0.4377, 0.2009, 0.4749, 0.1108, 0.4833, 0.1804, 0.8807, 0.6599, 0.9554, 0.6898, 0.8956, 0.7569, 0.481, 0.8488, 0.5105, 0.8288, 0.5607, 0.8616, 0.8942, 0.553, 0.9012, 0.6058, 0.8609, 0.6436, 0.5211, 0.8976, 0.481, 0.8488, 0.5607, 0.8616, 0.09835, 0.8585, 0.1338, 0.83, 0.1478, 0.8657, 0.8609, 0.6436, 0.8231, 0.5612, 0.8942, 0.553, 0.3761, 0.7651, 0.3726, 0.7134, 0.4108, 0.6982, 0.2172, 0.5826, 0.2358, 0.538, 0.2723, 0.5722, 0.9372, 0.3067, 0.9209, 0.3147, 0.9358, 0.2464, 0.1698, 0.8633, 0.1757, 0.8182, 0.2072, 0.8314, 0.7933, 0.4904, 0.7668, 0.4571, 0.7933, 0.4406, 0.2494, 0.6244, 0.2723, 0.5722, 0.2986, 0.6395, 0.2085, 0.6042, 0.2172, 0.5826, 0.2494, 0.6244, 0.796, 0.2469, 0.7221, 0.2896, 0.7548, 0.2266, 0.3546, 0.4458, 0.3323, 0.4692, 0.3251, 0.4152, 0.8303, 0.4451, 0.8519, 0.4204, 0.8605, 0.4918, 0.6875, 0.5027, 0.681, 0.541, 0.6606, 0.5027, 0.1103, 0.4712, 0.08302, 0.4562, 0.09848, 0.4211, 0.1722, 0.6376, 0.2494, 0.6244, 0.261, 0.6879, 0.8392, 0.3726, 0.8519, 0.4204, 0.8303, 0.4451, 0.05227, 0.5195, 0.03957, 0.5604, 0.02558, 0.536, 0.5557, 0.6036, 0.52, 0.6295, 0.531, 0.5436, 0.431, 0.06097, 0.3775, 0.07259, 0.4147, 0.02263, 0.9922, 0.847, 0.9559, 0.8299, 0.9733, 0.7786, 0.2487, 0.5002, 0.1836, 0.4238, 0.2659, 0.4402, 0.7937, 0.7162, 0.841, 0.675, 0.8515, 0.743, 0.08529, 0.661, 0.1267, 0.6981, 0.0517, 0.6832, 0.9027, 0.3062, 0.8631, 0.2732, 0.9358, 0.2464, 0.2487, 0.5002, 0.1541, 0.5055, 0.1836, 0.4238, 0.4852, 0.01407, 0.4852, 0.06307, 0.431, 0.06097, 0.3272, 0.2421, 0.3156, 0.2213, 0.3567, 0.1727, 0.3227, 0.2736, 0.3272, 0.2421, 0.3616, 0.2407, 0.4377, 0.2009, 0.431, 0.1026, 0.4749, 0.1108, 0.6233, 0.1471, 0.5837, 0.2345, 0.5607, 0.1567, 0.5837, 0.2345, 0.4859, 0.2626, 0.4833, 0.1804, 0.2481, 0.2915, 0.2547, 0.3139, 0.2058, 0.344, 0.7982, 0.533, 0.832, 0.5185, 0.8231, 0.5612, 0.9192, 0.1331, 0.9684, 0.2518, 0.9033, 0.192, 0.2085, 0.6042, 0.1062, 0.5834, 0.2172, 0.5826, 0.1532, 0.5388, 0.2172, 0.5826, 0.1062, 0.5834, 0.1424, 0.7949, 0.1717, 0.7639, 0.2562, 0.7809, 0.2879, 0.3365, 0.3261, 0.3151, 0.3517, 0.3757, 0.1722, 0.6376, 0.1062, 0.5834, 0.2085, 0.6042, 0.499, 0.6316, 0.4785, 0.6863, 0.4562, 0.6368, 0.52, 0.6295, 0.499, 0.6316, 0.5006, 0.5878, 0.5982, 0.0996, 0.5698, 0.1329, 0.5287, 0.04342, 0.5982, 0.0996, 0.5991, 0.05028, 0.6364, 0.05784, 0.09848, 0.4211, 0.0846, 0.3976, 0.1089, 0.3676, 0.9972, 0.6465, 0.9554, 0.6898, 0.9563, 0.6254, 0.2516, 0.7481, 0.2961, 0.7129, 0.2851, 0.7493, 0.6774, 0.1624, 0.7185, 0.1697, 0.688, 0.2309, 0.2516, 0.7481, 0.249, 0.7308, 0.2961, 0.7129, 0.6029, 0.02367, 0.6711, 0.03325, 0.6364, 0.05784, 0.87, 0.967, 0.8546, 0.9217, 0.907, 0.9321, 0.9372, 0.3067, 0.9358, 0.2464, 0.9684, 0.2518, 0.6355, 0.4371, 0.5671, 0.4309, 0.6123, 0.385, 0.2516, 0.7481, 0.2851, 0.7493, 0.2562, 0.7809, 0.6429, 0.1042, 0.6233, 0.1471, 0.5982, 0.0996, 0.4611, 0.783, 0.4108, 0.6982, 0.4606, 0.7029, 0.5266, 0.459, 0.497, 0.4056, 0.5517, 0.4224, 0.3046, 0.6315, 0.3194, 0.5989, 0.3194, 0.6545, 0.8603, 0.9985, 0.8434, 0.9714, 0.87, 0.967, 0.1717, 0.7639, 0.1844, 0.7374, 0.2516, 0.7481, 0.3517, 0.3757, 0.2659, 0.4402, 0.2879, 0.3365, 0.2278, 0.8073, 0.1757, 0.8182, 0.2562, 0.7809, 0.1424, 0.7949, 0.2562, 0.7809, 0.1757, 0.8182, 0.3346, 0.6896, 0.3224, 0.6353, 0.3696, 0.6872, 0.3696, 0.6872, 0.3224, 0.6353, 0.3589, 0.6609, 0.7349, 0.4795, 0.7221, 0.4076, 0.7639, 0.4235, 0.1757, 0.8182, 0.2278, 0.8073, 0.2072, 0.8314, 0.00148, 0.1821, 0.01145, 0.1496, 0.03532, 0.1651, 0.9684, 0.2518, 0.9724, 0.314, 0.9372, 0.3067, 0.6719, 0.4061, 0.6355, 0.4371, 0.6123, 0.385, 0.1205, 0.00148, 0.09434, 0.04529, 0.06895, 0.04956, 0.4108, 0.6982, 0.4611, 0.783, 0.3933, 0.7917, 0.1722, 0.6376, 0.2099, 0.7005, 0.1385, 0.6626, 0.1722, 0.6376, 0.1385, 0.6626, 0.1095, 0.6505, 0.4606, 0.7029, 0.4706, 0.7406, 0.4611, 0.783, 0.5671, 0.4309, 0.5921, 0.4729, 0.5568, 0.4926, 0.6774, 0.1624, 0.6429, 0.1042, 0.7147, 0.1145, 0.2099, 0.7005, 0.1267, 0.6981, 0.1385, 0.6626, 0.7835, 0.3497, 0.8107, 0.3086, 0.8358, 0.351, 0.05827, 0.1568, 0.06066, 0.1778, 0.03532, 0.1651, 0.03256, 0.04625, 0.07427, 0.01072, 0.02781, 0.08842, 0.6749, 0.4337, 0.6385, 0.4741, 0.6355, 0.4371, 0.08529, 0.661, 0.1095, 0.6505, 0.1267, 0.6981, 0.5921, 0.4729, 0.6355, 0.4371, 0.6385, 0.4741, 0.1095, 0.6505, 0.1385, 0.6626, 0.1267, 0.6981, 0.9027, 0.3062, 0.877, 0.3655, 0.8358, 0.351, 0.07911, 0.1206, 0.05189, 0.1317, 0.06563, 0.07847, 0.07911, 0.1206, 0.1263, 0.06659, 0.1139, 0.1328, 0.5382, 0.7655, 0.5325, 0.689, 0.6151, 0.7195, 0.5607, 0.1567, 0.4749, 0.1108, 0.4852, 0.06307, 0.5953, 0.5608, 0.5557, 0.6036, 0.5803, 0.5279, 0.832, 0.5185, 0.8662, 0.5296, 0.8231, 0.5612, 0.1338, 0.83, 0.09835, 0.8585, 0.05608, 0.7995, 0.3517, 0.3757, 0.3251, 0.4152, 0.2659, 0.4402, 0.4606, 0.7029, 0.4108, 0.6982, 0.4291, 0.6473, 0.4969, 0.7541, 0.4706, 0.7406, 0.4606, 0.7029, 0.261, 0.6879, 0.2494, 0.6244, 0.2986, 0.6395, 0.8607, 0.1937, 0.8167, 0.1248, 0.8463, 0.1124, 0.4646, 0.8235, 0.4146, 0.8613, 0.3933, 0.7917, 0.8534, 0.4956, 0.9, 0.5068, 0.8662, 0.5296, 0.5607, 0.8616, 0.5105, 0.8288, 0.587, 0.7713, 0.3072, 0.06355, 0.2771, 0.07158, 0.2243, 0.05375, 0.261, 0.6879, 0.3016, 0.6767, 0.2961, 0.7129, 0.9676, 0.145, 0.9132, 0.0953, 0.9475, 0.05753, 0.261, 0.6879, 0.2099, 0.7005, 0.1722, 0.6376, 0.6151, 0.7195, 0.642, 0.7271, 0.6568, 0.7425, 0.587, 0.7713, 0.6087, 0.8386, 0.5607, 0.8616, 0.7675, 0.3143, 0.7835, 0.3497, 0.7265, 0.3232, 0.5557, 0.6036, 0.5591, 0.6356, 0.52, 0.6295, 0.6151, 0.7195, 0.5908, 0.6765, 0.6325, 0.7053, 0.7835, 0.3497, 0.7675, 0.3143, 0.8107, 0.3086, 0.05065, 0.4197, 0.08302, 0.4562, 0.05858, 0.4504, 0.9209, 0.3147, 0.877, 0.3655, 0.9027, 0.3062, 0.9033, 0.192, 0.8607, 0.1937, 0.9192, 0.1331, 0.4377, 0.2009, 0.4019, 0.2019, 0.3812, 0.1185, 0.9684, 0.2518, 0.9192, 0.1331, 0.9724, 0.1949, 0.3726, 0.1561, 0.3812, 0.1185, 0.4019, 0.2019, 0.5691, 0.8913, 0.5943, 0.8595, 0.6082, 0.9085, 0.0694, 0.303, 0.09632, 0.3098, 0.04382, 0.3264, 0.2516, 0.7481, 0.1844, 0.7374, 0.2099, 0.7005, 0.9676, 0.145, 0.9192, 0.1331, 0.9132, 0.0953, 0.6638, 0.7268, 0.642, 0.7271, 0.6325, 0.7053, 0.6855, 0.6627, 0.7032, 0.7003, 0.6747, 0.6937, 0.04102, 0.3399, 0.09632, 0.3098, 0.07076, 0.3632, 0.6364, 0.05784, 0.6429, 0.1042, 0.5982, 0.0996, 0.1089, 0.3676, 0.0846, 0.3976, 0.07076, 0.3632, 0.5643, 0.6734, 0.5185, 0.6684, 0.5591, 0.6356, 0.5185, 0.6684, 0.5643, 0.6734, 0.5325, 0.689, 0.3197, 0.8721, 0.3504, 0.8883, 0.3431, 0.9371, 0.5607, 0.1567, 0.5837, 0.2345, 0.4833, 0.1804, 0.6747, 0.6937, 0.6325, 0.7053, 0.6367, 0.6376, 0.4307, 0.2727, 0.3943, 0.2355, 0.4019, 0.2019, 0.8147, 0.8469, 0.8589, 0.8493, 0.8546, 0.9217, 0.5953, 0.5608, 0.6705, 0.597, 0.6367, 0.6376, 0.3567, 0.1727, 0.3156, 0.2213, 0.2714, 0.2048, 0.05514, 0.2531, 0.0694, 0.303, 0.02849, 0.2815, 0.796, 0.2469, 0.8631, 0.2732, 0.8107, 0.3086, 0.9973, 0.8962, 0.9832, 0.9081, 0.9505, 0.8589, 0.02315, 0.725, 0.0517, 0.6832, 0.06796, 0.7637, 0.957, 0.9415, 0.9832, 0.9081, 0.9839, 0.9546, 0.5641, 0.00148, 0.6029, 0.02367, 0.5287, 0.04342, 0.921, 0.8608, 0.8546, 0.9217, 0.8589, 0.8493, 0.6029, 0.02367, 0.5991, 0.05028, 0.5287, 0.04342, 0.9936, 0.5769, 0.9424, 0.5389, 0.9973, 0.5411, 0.4274, 0.3107, 0.4307, 0.2727, 0.4859, 0.2626, 0.7937, 0.7162, 0.7508, 0.7577, 0.7206, 0.7107, 0.5691, 0.8913, 0.5383, 0.9147, 0.5211, 0.8976, 0.1836, 0.4238, 0.1463, 0.3682, 0.1865, 0.336, 0.4274, 0.3107, 0.3805, 0.3341, 0.3951, 0.3001, 0.3197, 0.7669, 0.3581, 0.7689, 0.3696, 0.8337, 0.5607, 0.8616, 0.5943, 0.8595, 0.5691, 0.8913, 0.6082, 0.9085, 0.5383, 0.9147, 0.5691, 0.8913, 0.6029, 0.02367, 0.6364, 0.05784, 0.5991, 0.05028, 0.3567, 0.5195, 0.3605, 0.5666, 0.3238, 0.5834, 0.9132, 0.0953, 0.8551, 0.04028, 0.9073, 0.03326, 0.111, 0.7394, 0.1844, 0.7374, 0.1717, 0.7639, 0.8551, 0.04028, 0.9056, 0.00148, 0.9073, 0.03326, 0.8463, 0.1124, 0.9132, 0.0953, 0.9192, 0.1331, 0.499, 0.6316, 0.4474, 0.6105, 0.5006, 0.5878, 0.8167, 0.1248, 0.8607, 0.1937, 0.7999, 0.1727, 0.8236, 0.9697, 0.8434, 0.9714, 0.8603, 0.9985, 0.9682, 0.7469, 0.8956, 0.7569, 0.9554, 0.6898, 0.8928, 0.9919, 0.8603, 0.9985, 0.87, 0.967, 0.8928, 0.9919, 0.87, 0.967, 0.907, 0.9321, 0.7675, 0.3143, 0.7221, 0.2896, 0.796, 0.2469, 0.7675, 0.3143, 0.7265, 0.3232, 0.7221, 0.2896, 0.9056, 0.00148, 0.9413, 0.02491, 0.9073, 0.03326, 0.6233, 0.1471, 0.6571, 0.234, 0.5837, 0.2345, 0.4255, 0.5873, 0.4474, 0.6105, 0.4291, 0.6473, 0.9358, 0.2464, 0.8607, 0.1937, 0.9033, 0.192, 0.7597, 0.08998, 0.8167, 0.1248, 0.7373, 0.113, 0.5105, 0.8288, 0.481, 0.8488, 0.4646, 0.8235, 0.5695, 0.95, 0.4755, 0.9466, 0.5383, 0.9147, 0.8236, 0.9697, 0.8169, 0.9152, 0.8546, 0.9217, 0.5982, 0.0996, 0.6233, 0.1471, 0.5698, 0.1329, 0.8167, 0.1248, 0.7765, 0.04191, 0.8227, 0.04482, 0.8463, 0.1124, 0.8167, 0.1248, 0.8227, 0.04482, 0.3251, 0.4152, 0.3323, 0.4692, 0.2659, 0.4402, 0.2481, 0.2915, 0.3227, 0.2736, 0.3261, 0.3151, 0.05189, 0.1317, 0.03532, 0.1651, 0.01145, 0.1496, 0.8607, 0.1937, 0.9358, 0.2464, 0.8631, 0.2732, 0.7357, 0.7426, 0.7206, 0.7107, 0.7508, 0.7577, 0.7415, 0.1567, 0.796, 0.2469, 0.7548, 0.2266, 0.1836, 0.4238, 0.2058, 0.344, 0.235, 0.405, 0.8515, 0.743, 0.798, 0.8069, 0.7898, 0.7552, 0.7937, 0.7162, 0.7625, 0.6283, 0.7907, 0.585, 0.2879, 0.3365, 0.2547, 0.3139, 0.3261, 0.3151, 0.5975, 0.6441, 0.5557, 0.6036, 0.6367, 0.6376, 0.9012, 0.6058, 0.8942, 0.553, 0.9341, 0.5715, 0.6123, 0.385, 0.635, 0.2663, 0.651, 0.3528, 0.798, 0.8069, 0.8515, 0.743, 0.8589, 0.8493, 0.6625, 0.8111, 0.6374, 0.8479, 0.6087, 0.8386, 0.1606, 0.128, 0.1166, 0.1748, 0.1139, 0.1328, 0.8589, 0.8493, 0.8147, 0.8469, 0.798, 0.8069, 0.3418, 0.6021, 0.3238, 0.5834, 0.3605, 0.5666, 0.7937, 0.7162, 0.8515, 0.743, 0.7898, 0.7552, 0.08919, 0.3488, 0.1404, 0.3316, 0.1089, 0.3676, 0.02781, 0.08842, 0.07427, 0.01072, 0.05189, 0.1317, 0.7937, 0.7162, 0.739, 0.6991, 0.7625, 0.6283, 0.6943, 0.7684, 0.6372, 0.7926, 0.6568, 0.7425, 0.8995, 0.4102, 0.9048, 0.4569, 0.8684, 0.4413, 0.1139, 0.1328, 0.1263, 0.06659, 0.1606, 0.128, 0.651, 0.3528, 0.635, 0.2663, 0.6647, 0.3114, 0.8807, 0.6599, 0.8515, 0.743, 0.841, 0.675, 0.04382, 0.3264, 0.01827, 0.2947, 0.0694, 0.303, 0.2198, 0.1539, 0.2548, 0.1238, 0.2714, 0.2048, 0.6749, 0.4337, 0.6954, 0.3623, 0.7191, 0.3961, 0.9012, 0.6058, 0.9341, 0.5715, 0.9444, 0.6035, 0.3622, 0.2723, 0.3261, 0.3151, 0.3227, 0.2736, 0.4969, 0.7541, 0.5325, 0.689, 0.5382, 0.7655, 0.3696, 0.7349, 0.3239, 0.7352, 0.3651, 0.6926, 0.6123, 0.385, 0.5087, 0.3421, 0.5837, 0.2345, 0.8434, 0.9714, 0.8236, 0.9697, 0.8546, 0.9217, 0.7999, 0.1727, 0.7415, 0.1567, 0.8167, 0.1248, 0.4562, 0.6368, 0.4474, 0.6105, 0.499, 0.6316, 0.5185, 0.6684, 0.52, 0.6295, 0.5591, 0.6356, 0.2243, 0.05375, 0.2548, 0.1238, 0.1701, 0.07953, 0.681, 0.541, 0.6705, 0.597, 0.5953, 0.5608, 0.431, 0.06097, 0.3812, 0.1185, 0.3775, 0.07259, 0.431, 0.06097, 0.4852, 0.06307, 0.4749, 0.1108, 0.6088, 0.4956, 0.6606, 0.5027, 0.5803, 0.5279, 0.9832, 0.9081, 0.957, 0.9415, 0.9505, 0.8589, 0.7982, 0.533, 0.7587, 0.5784, 0.7677, 0.5274, 0.1263, 0.06659, 0.1755, 0.02933, 0.1701, 0.07953, 0.2714, 0.2048, 0.3156, 0.2213, 0.3227, 0.2736, 0.8607, 0.1937, 0.8463, 0.1124, 0.9192, 0.1331, 0.5607, 0.8616, 0.5691, 0.8913, 0.5211, 0.8976, 0.1755, 0.02933, 0.235, 0.01526, 0.2243, 0.05375, 0.8807, 0.6599, 0.9012, 0.6058, 0.9563, 0.6254, 0.2072, 0.8314, 0.2254, 0.8642, 0.1698, 0.8633, 0.8662, 0.5296, 0.9, 0.5068, 0.8942, 0.553, 0.4274, 0.3107, 0.5087, 0.3421, 0.4666, 0.383, 0.3933, 0.7917, 0.4611, 0.783, 0.4646, 0.8235, 0.919, 0.3586, 0.9209, 0.3147, 0.9372, 0.3067, 0.2494, 0.6244, 0.2172, 0.5826, 0.2723, 0.5722, 0.177, 0.1952, 0.2714, 0.2048, 0.1865, 0.336, 0.2172, 0.5826, 0.1532, 0.5388, 0.1929, 0.5317, 0.1205, 0.00148, 0.1755, 0.02933, 0.1263, 0.06659, 0.06066, 0.1778, 0.07911, 0.1206, 0.1139, 0.1328, 0.1062, 0.5834, 0.1722, 0.6376, 0.1095, 0.6505, 0.6647, 0.3114, 0.635, 0.2663, 0.6975, 0.2706, 0.6855, 0.6627, 0.6367, 0.6376, 0.6705, 0.597, 0.05065, 0.4197, 0.0846, 0.3976, 0.08302, 0.4562, 0.4377, 0.2009, 0.3812, 0.1185, 0.431, 0.1026, 0.8169, 0.9152, 0.7972, 0.8511, 0.8147, 0.8469, 0.5803, 0.5279, 0.6606, 0.5027, 0.681, 0.541, 0.6571, 0.234, 0.635, 0.2663, 0.5837, 0.2345, 0.5982, 0.0996, 0.5287, 0.04342, 0.5991, 0.05028, 0.7937, 0.7162, 0.7206, 0.7107, 0.739, 0.6991, 0.6082, 0.9085, 0.5695, 0.95, 0.5383, 0.9147, 0.1463, 0.3682, 0.1089, 0.3676, 0.1404, 0.3316, 0.5382, 0.7655, 0.587, 0.7713, 0.5105, 0.8288, 0.7907, 0.585, 0.8231, 0.5612, 0.8609, 0.6436, 0.8635, 0.3815, 0.9048, 0.3684, 0.8995, 0.4102, 0.05827, 0.1568, 0.07911, 0.1206, 0.06066, 0.1778, 0.7639, 0.4235, 0.7221, 0.4076, 0.7639, 0.3684])
me_rock18snow.materials.append(mat_rock18snowthin)
me_rock18snow.update()
me_rock18snow.normals_split_custom_set([tuple(v) for v in zip(*[iter([-0.1815, -0.6071, -0.7737, -0.3015, -0.6396, -0.7071, -0.3282, -0.7098, -0.6232, -0.08741, 0.01348, -0.9961, 0.149, 0.05406, -0.9874, 0.112, 0.2027, -0.9728, -0.1048, -0.0607, 0.9926, -0.206, -0.5568, 0.8047, -0.1938, -0.3313, 0.9234, -0.206, -0.5568, 0.8047, -0.1251, -0.813, 0.5686, -0.03412, -0.6234, 0.7812, -0.1938, -0.3313, 0.9234, -0.206, -0.5568, 0.8047, -0.03412, -0.6234, 0.7812, -0.1366, 0.3064, -0.942, 0.149, 0.05406, -0.9874, -0.08741, 0.01348, -0.9961, -0.07144, -0.09006, -0.9934, -0.5284, -0.0139, -0.8489, -0.4061, -0.06505, -0.9115, -0.1446, -0.04818, -0.9883, -0.2217, -0.1051, -0.9694, -0.07144, -0.09006, -0.9934, 0.2704, -0.9001, 0.3416, 0.07241, -0.8459, 0.5283, -0.1395, -0.9274, 0.3471, -0.09532, -0.9941, -0.05167, -0.1395, -0.9274, 0.3471, -0.1788, -0.9765, 0.1205, -0.05304, 0.4201, -0.9059, -0.07144, -0.09006, -0.9934, -0.4061, -0.06505, -0.9115, -0.3141, -0.8567, 0.4091, -0.3416, -0.749, 0.5677, -0.4455, -0.6795, 0.583, -0.3416, -0.749, 0.5677, -0.1395, -0.9274, 0.3471, -0.1251, -0.813, 0.5686, -0.2217, -0.1051, -0.9694, -0.1607, -0.117, -0.9801, -0.2086, -0.2138, -0.9544, -0.8216, -0.1967, 0.535, -0.5588, 0.2532, 0.7897, -0.8881, 0.1287, 0.4412, -0.1666, 0.9517, 0.2579, -0.3041, 0.6972, 0.6492, -0.2023, 0.7246, 0.6588, -0.1523, 0.8582, 0.4902, -0.2986, 0.707, 0.6411, -0.3041, 0.6972, 0.6492, -0.05165, 0.9904, 0.1284, -0.1523, 0.8582, 0.4902, -0.1666, 0.9517, 0.2579, -0.1284, 0.9389, 0.3195, -0.1666, 0.9517, 0.2579, -0.2023, 0.7246, 0.6588, -0.1446, -0.04818, -0.9883, -0.1607, -0.117, -0.9801, -0.2217, -0.1051, -0.9694, -0.1576, 0.009952, -0.9874, -0.4254, -0.2076, -0.8809, -0.1607, -0.117, -0.9801, -0.1408, 0.9874, -0.07203, -0.1213, 0.9881, -0.0944, -0.01357, 0.9999, -0.004112, 0.149, 0.05406, -0.9874, 0.09683, 0.2295, -0.9685, 0.112, 0.2027, -0.9728, -0.05106, -0.09603, -0.9941, 0.09683, 0.2295, -0.9685, 0.2106, -0.02321, -0.9773, 0.149, 0.05406, -0.9874, -0.0811, 0.1979, -0.9769, 0.2106, -0.02321, -0.9773, 0.0808, -0.7175, 0.6918, -0.1938, -0.3313, 0.9234, 0.07241, -0.8459, 0.5283, -0.05106, -0.09603, -0.9941, -0.07298, -0.05052, -0.9961, 0.09683, 0.2295, -0.9685, -0.2266, -0.3459, 0.9105, -0.1938, -0.3313, 0.9234, -0.08415, -0.47, 0.8786, -0.3015, -0.6396, -0.7071, -0.5489, -0.6122, -0.5692, -0.3282, -0.7098, -0.6232, -0.001608, -0.08024, -0.9968, -0.07298, -0.05052, -0.9961, -0.05106, -0.09603, -0.9941, -0.08415, -0.47, 0.8786, 0.0808, -0.7175, 0.6918, 0.1678, -0.677, 0.7166, 0.1137, 0.06828, -0.9912, 0.2071, -0.5945, -0.7769, 0.147, -0.1525, -0.9773, 0.2272, -0.9712, 0.07118, 0.08456, -0.9902, 0.1114, 0.2724, -0.9279, -0.2546, 0.4301, -0.7707, 0.47, 0.3634, -0.8196, 0.443, 0.4521, -0.7946, 0.4052, 0.3584, -0.8913, -0.2776, 0.323, -0.9459, -0.03047, 0.2272, -0.9712, 0.07118, 0.112, 0.2027, -0.9728, 0.1357, 0.05956, -0.989, 0.1137, 0.06828, -0.9912, 0.112, 0.2027, -0.9728, 0.09683, 0.2295, -0.9685, -0.003837, -0.009507, -0.9999, 0.08839, 0.9741, 0.2083, -0.1063, 0.9941, 0.02168, -0.1579, 0.9703, 0.1833, -0.6217, -0.4574, -0.6358, -0.557, -0.4425, -0.7028, -0.2555, -0.7899, -0.5574, 0.07563, -0.3828, -0.9207, -0.2555, -0.7899, -0.5574, -0.557, -0.4425, -0.7028, 0.07563, -0.3828, -0.9207, 0.2724, -0.9279, -0.2546, -0.2555, -0.7899, -0.5574, -0.1579, 0.9703, 0.1833, -0.1284, 0.9389, 0.3195, -0.2617, 0.752, 0.6049, -0.1213, 0.9881, -0.0944, -0.2217, 0.9465, -0.2346, -0.07674, 0.9968, 0.02134, -0.07674, 0.9968, 0.02134, -0.06401, 0.9969, 0.04499, -0.05578, 0.9984, -0.003135, -0.06401, 0.9969, 0.04499, -0.1063, 0.9941, 0.02168, 0.08839, 0.9741, 0.2083, -0.06401, 0.9969, 0.04499, -0.07674, 0.9968, 0.02134, -0.1063, 0.9941, 0.02168, 0.07563, -0.3828, -0.9207, -0.557, -0.4425, -0.7028, -0.3554, 0.03856, -0.9339, -0.2217, 0.9465, -0.2346, -0.1408, 0.9874, -0.07203, -0.07674, 0.9968, 0.02134, 0.07563, -0.3828, -0.9207, 0.147, -0.1525, -0.9773, 0.3818, -0.3005, -0.8741, -0.05304, 0.4201, -0.9059, 0.09509, 0.9856, -0.1398, 0.01712, 0.9875, -0.1567, -0.2369, 0.9568, 0.1687, -0.2617, 0.752, 0.6049, -0.5967, 0.5455, 0.5885, -0.3441, 0.666, 0.6619, -0.2369, 0.9568, 0.1687, -0.4051, 0.4943, 0.7691, -0.05304, 0.4201, -0.9059, -0.01336, 0.6137, -0.7894, -0.07144, -0.09006, -0.9934, -0.06762, 0.4945, 0.8666, 0.1756, 0.8477, 0.5005, -0.1347, 0.6959, 0.7054, 0.01712, 0.9875, -0.1567, -0.01336, 0.6137, -0.7894, -0.05304, 0.4201, -0.9059, -0.3752, 0.4736, 0.7969, -0.4051, 0.4943, 0.7691, -0.5967, 0.5455, 0.5885, -0.01336, 0.6137, -0.7894, -0.08741, 0.01348, -0.9961, -0.07144, -0.09006, -0.9934, -0.09532, -0.9941, -0.05167, -0.4831, -0.8539, -0.1938, -0.2499, -0.789, -0.5612, -0.3441, 0.666, 0.6619, -0.2195, 0.4325, 0.8745, -0.1347, 0.6959, 0.7054, -0.7018, 0.2783, -0.6557, -0.9006, 0.09309, -0.4247, -0.8965, 0.3038, -0.3226, -0.2195, 0.4325, 0.8745, -0.4051, 0.4943, 0.7691, -0.6482, 0.171, 0.742, 0.2751, -0.6662, -0.6932, 0.3584, -0.8913, -0.2776, 0.3924, -0.606, -0.6919, -0.2866, 0.4162, 0.8629, -0.2195, 0.4325, 0.8745, -0.6482, 0.171, 0.742, 0.4255, -0.7432, -0.5163, 0.3818, -0.3005, -0.8741, 0.3584, -0.8913, -0.2776, -0.5272, 0.3087, 0.7917, -0.6482, 0.171, 0.742, -0.3145, 0.2963, 0.9018, 0.01142, 0.2523, 0.9676, -0.3145, 0.2963, 0.9018, -0.3752, 0.4736, 0.7969, -0.1633, 0.1149, 0.9799, 0.009864, 0.1885, 0.982, -0.2195, 0.4325, 0.8745, 0.09872, -0.4741, -0.8749, 0.08803, -0.6058, -0.7907, 0.2751, -0.6662, -0.6932, -0.2866, 0.4162, 0.8629, -0.6482, 0.171, 0.742, -0.5272, 0.3087, 0.7917, -0.1633, 0.1149, 0.9799, -0.2866, 0.4162, 0.8629, -0.5272, 0.3087, 0.7917, 0.3924, -0.606, -0.6919, 0.147, -0.1525, -0.9773, 0.2751, -0.6662, -0.6932, 0.2071, -0.5945, -0.7769, 0.09872, -0.4741, -0.8749, 0.147, -0.1525, -0.9773, 0.07046, 0.8055, 0.5884, -0.1347, 0.6959, 0.7054, 0.1756, 0.8477, 0.5005, 0.2071, -0.5945, -0.7769, 0.2014, -0.1577, -0.9667, 0.09872, -0.4741, -0.8749, -0.1485, 0.08804, -0.985, -0.08531, 0.553, -0.8288, 0.1577, 0.8845, -0.4391, 0.01712, 0.9875, -0.1567, 0.02453, 0.997, 0.07393, -0.02405, 0.9995, 0.02273, -0.1213, 0.9881, -0.0944, -0.1408, 0.9874, -0.07203, -0.2217, 0.9465, -0.2346, 0.02453, 0.997, 0.07393, -0.01357, 0.9999, -0.004112, -0.02405, 0.9995, 0.02273, -0.1213, 0.9881, -0.0944, -0.02405, 0.9995, 0.02273, -0.01357, 0.9999, -0.004112, -0.2617, 0.752, 0.6049, -0.2526, 0.5181, 0.8172, -0.3752, 0.4736, 0.7969, -0.9006, 0.09309, -0.4247, -0.7018, 0.2783, -0.6557, -0.8537, -0.07568, -0.5153, -0.2617, 0.752, 0.6049, -0.2023, 0.7246, 0.6588, -0.2526, 0.5181, 0.8172, -0.3041, 0.6972, 0.6492, -0.2526, 0.5181, 0.8172, -0.2023, 0.7246, 0.6588, 0.2724, -0.9279, -0.2546, 0.4255, -0.7432, -0.5163, 0.3584, -0.8913, -0.2776, -0.39, -0.06277, 0.9187, -0.1944, 0.02224, 0.9807, -0.2559, -0.2629, 0.9303, 0.323, -0.9459, -0.03047, 0.3584, -0.8913, -0.2776, 0.2617, -0.8997, -0.3494, -0.132, 0.9908, -0.03137, -0.05354, 0.7502, -0.659, 0.1577, 0.8845, -0.4391, -0.2766, 0.9459, -0.1694, 0.1577, 0.8845, -0.4391, -0.08531, 0.553, -0.8288, 0.1577, 0.8845, -0.4391, -0.2766, 0.9459, -0.1694, -0.132, 0.9908, -0.03137, -0.132, 0.9908, -0.03137, -0.2766, 0.9459, -0.1694, -0.05578, 0.9984, -0.003135, -0.2885, 0.3325, 0.8979, -0.3752, 0.4736, 0.7969, -0.2526, 0.5181, 0.8172, -0.4663, -0.2406, 0.8513, 0.01142, 0.2523, 0.9676, -0.39, -0.06277, 0.9187, -0.6217, -0.4574, -0.6358, -0.2555, -0.7899, -0.5574, -0.5489, -0.6122, -0.5692, -0.2555, -0.7899, -0.5574, 0.2724, -0.9279, -0.2546, -0.2648, -0.9176, -0.2965, 0.1513, -0.4395, 0.8854, 0.3195, -0.2151, 0.9229, -0.1633, 0.1149, 0.9799, 0.08456, -0.9902, 0.1114, -0.09532, -0.9941, -0.05167, -0.2648, -0.9176, -0.2965, -0.4254, -0.2076, -0.8809, -0.6217, -0.4574, -0.6358, -0.1689, -0.3569, -0.9187, -0.1048, -0.0607, 0.9926, -0.424, -0.07107, 0.9029, -0.3829, -0.3604, 0.8506, -0.4322, -0.7442, -0.5093, -0.2648, -0.9176, -0.2965, -0.09532, -0.9941, -0.05167, 0.3195, -0.2151, 0.9229, 0.4411, -0.6957, 0.5669, 0.4873, -0.5635, 0.6671, 0.4411, -0.6957, 0.5669, 0.1678, -0.677, 0.7166, 0.3634, -0.8196, 0.443, -0.4657, 0.2276, 0.8551, -0.6266, 0.06403, 0.7767, -0.3774, 0.1483, 0.9141, 0.1218, -0.4117, -0.9031, 0.1357, 0.05956, -0.989, -0.003837, -0.009507, -0.9999, 0.2014, -0.1577, -0.9667, 0.1357, 0.05956, -0.989, 0.1218, -0.4117, -0.9031, -0.3282, -0.7098, -0.6232, -0.4322, -0.7442, -0.5093, -0.2499, -0.789, -0.5612, -0.09532, -0.9941, -0.05167, -0.1788, -0.9765, 0.1205, -0.4831, -0.8539, -0.1938, 0.08803, -0.6058, -0.7907, 0.3634, -0.7094, -0.6039, 0.2617, -0.8997, -0.3494, 0.03815, -0.5745, -0.8176, 0.08803, -0.6058, -0.7907, 0.09872, -0.4741, -0.8749, -0.1576, 0.009952, -0.9874, -0.1446, -0.04818, -0.9883, -0.08741, 0.01348, -0.9961, 0.03815, -0.5745, -0.8176, 0.3634, -0.7094, -0.6039, 0.08803, -0.6058, -0.7907, -0.1788, -0.9765, 0.1205, -0.3141, -0.8567, 0.4091, -0.471, -0.8526, 0.2262, 0.02453, 0.997, 0.07393, -0.3198, 0.9448, -0.07169, -0.1816, 0.9765, 0.1164, 0.1678, -0.677, 0.7166, 0.1513, -0.4395, 0.8854, -0.1737, -0.4394, 0.8813, -0.06765, 0.8909, -0.4491, -0.1121, 0.9083, -0.4031, -0.08614, 0.9944, -0.06172, -0.4194, -0.06519, 0.9054, -0.1737, -0.4394, 0.8813, 0.1513, -0.4395, 0.8854, -0.06765, 0.8909, -0.4491, -0.08614, 0.9944, -0.06172, -0.08531, 0.553, -0.8288, 0.2272, -0.9712, 0.07118, 0.323, -0.9459, -0.03047, 0.429, -0.8783, 0.2111, -0.1938, -0.3313, 0.9234, -0.2266, -0.3459, 0.9105, -0.3637, -0.112, 0.9247, 0.9749, -0.001232, 0.2228, 0.9394, 0.164, 0.3011, 0.879, 0.07638, 0.4707, -0.3505, -0.3098, 0.8838, -0.4194, -0.06519, 0.9054, -0.2919, 0.1864, 0.9381, -0.8747, 0.3995, -0.2744, -0.9006, 0.09309, -0.4247, -0.9777, 0.1503, -0.1464, -0.8747, 0.3995, -0.2744, -0.3198, 0.9448, -0.07169, -0.5566, 0.7959, -0.2383, -0.3505, -0.3098, 0.8838, -0.2919, 0.1864, 0.9381, -0.4663, -0.2406, 0.8513, -0.0811, 0.1979, -0.9769, -0.06765, 0.8909, -0.4491, -0.08531, 0.553, -0.8288, 0.8658, -0.2902, 0.4077, 0.8372, -0.1206, 0.5334, 0.659, -0.4545, 0.5993, -0.3041, 0.6972, 0.6492, -0.2986, 0.707, 0.6411, -0.3105, 0.5116, 0.8011, -0.7711, -0.6367, 0.00742, -0.5096, -0.7794, 0.3645, -0.895, -0.3973, 0.2029, -0.4662, 0.288, 0.8365, -0.3774, 0.1483, 0.9141, -0.1944, 0.02224, 0.9807, -0.4662, 0.288, 0.8365, -0.1944, 0.02224, 0.9807, -0.39, -0.06277, 0.9187, 0.009864, 0.1885, 0.982, 0.3195, -0.2151, 0.9229, 0.2688, 0.302, 0.9146, -0.05165, 0.9904, 0.1284, -0.1816, 0.9765, 0.1164, -0.2708, 0.8371, 0.4754, 0.1513, -0.4395, 0.8854, 0.4411, -0.6957, 0.5669, 0.3195, -0.2151, 0.9229, -0.1121, 0.9083, -0.4031, -0.1366, 0.3064, -0.942, -0.03708, 0.8349, -0.5491, -0.3282, -0.7098, -0.6232, -0.6972, -0.6892, -0.1974, -0.05189, -0.9702, -0.2365, -0.09532, -0.9941, -0.05167, 0.08456, -0.9902, 0.1114, -0.1395, -0.9274, 0.3471, -0.2708, 0.8371, 0.4754, -0.2986, 0.707, 0.6411, -0.1523, 0.8582, 0.4902, 0.2751, -0.6662, -0.6932, 0.08803, -0.6058, -0.7907, 0.2617, -0.8997, -0.3494, 0.6362, -0.7048, 0.3138, 0.6012, -0.7735, 0.2006, 0.8768, -0.4213, 0.2319, -0.206, -0.5568, 0.8047, -0.4455, -0.6795, 0.583, -0.3416, -0.749, 0.5677, 0.3634, -0.8196, 0.443, 0.1678, -0.677, 0.7166, 0.0808, -0.7175, 0.6918, -0.1157, 0.4846, -0.8671, -0.01336, 0.6137, -0.7894, -0.03708, 0.8349, -0.5491, 0.9749, -0.001232, 0.2228, 0.8768, -0.4213, 0.2319, 0.97, 0.06224, 0.235, 0.9092, 0.4059, 0.09314, 0.8948, 0.1727, 0.4117, 0.9665, 0.09524, 0.2385, 0.2688, 0.302, 0.9146, 0.3298, 0.7306, 0.5979, -0.06762, 0.4945, 0.8666, 0.1756, 0.8477, 0.5005, -0.06762, 0.4945, 0.8666, 0.3298, 0.7306, 0.5979, -0.0811, 0.1979, -0.9769, -0.1121, 0.9083, -0.4031, -0.06765, 0.8909, -0.4491, 0.8989, -0.4247, -0.1078, 0.8768, -0.4213, 0.2319, 0.7424, -0.6684, 0.04434, -0.3554, 0.03856, -0.9339, 0.112, 0.2027, -0.9728, 0.1137, 0.06828, -0.9912, 0.8768, -0.4213, 0.2319, 0.9749, -0.001232, 0.2228, 0.8658, -0.2902, 0.4077, -0.2086, -0.2138, -0.9544, -0.1815, -0.6071, -0.7737, -0.324, -0.4009, -0.8569, 0.2935, 0.92, -0.2597, 0.02643, 0.9957, -0.08824, 0.5903, 0.8008, -0.1016, 0.9908, 0.04771, 0.1265, 0.965, -0.1338, 0.2256, 0.8989, -0.4247, -0.1078, -0.3554, 0.03856, -0.9339, 0.147, -0.1525, -0.9773, 0.07563, -0.3828, -0.9207, -0.5405, 0.8413, -0.01185, -0.5495, 0.8077, 0.2137, -0.1816, 0.9765, 0.1164, 0.6362, -0.7048, 0.3138, 0.4301, -0.7707, 0.47, 0.4521, -0.7946, 0.4052, -0.1485, 0.08804, -0.985, 0.1577, 0.8845, -0.4391, -0.05354, 0.7502, -0.659, -0.5096, -0.7794, 0.3645, -0.693, -0.5043, 0.5152, -0.895, -0.3973, 0.2029, 0.4873, -0.5635, 0.6671, 0.6302, -0.3345, 0.7007, 0.3195, -0.2151, 0.9229, -0.2085, -0.8939, -0.3968, -0.324, -0.4009, -0.8569, -0.1815, -0.6071, -0.7737, 0.7424, -0.6684, 0.04434, 0.4844, -0.8283, 0.2816, 0.5823, -0.8011, 0.1386, 0.5823, -0.8011, 0.1386, 0.6111, -0.73, -0.306, 0.7424, -0.6684, 0.04434, -0.6266, 0.06403, 0.7767, -0.4657, 0.2276, 0.8551, -0.5588, 0.2532, 0.7897, -0.5588, 0.2532, 0.7897, -0.5585, 0.432, 0.7081, -0.9206, 0.2694, 0.2828, 0.8948, 0.1727, 0.4117, 0.9092, 0.4059, 0.09314, 0.5476, 0.8284, 0.1181, -0.4831, -0.8539, -0.1938, -0.471, -0.8526, 0.2262, -0.7112, -0.7026, -0.02434, -0.1446, -0.04818, -0.9883, -0.1576, 0.009952, -0.9874, -0.1607, -0.117, -0.9801, 0.4142, 0.691, 0.5924, 0.1756, 0.8477, 0.5005, 0.3298, 0.7306, 0.5979, 0.9888, 0.1286, 0.07566, 0.9192, 0.2274, -0.3216, 0.9334, 0.3125, -0.1763, 0.8433, 0.3504, 0.4075, 0.9665, 0.09524, 0.2385, 0.8948, 0.1727, 0.4117, 0.01142, 0.2523, 0.9676, -0.4663, -0.2406, 0.8513, -0.2919, 0.1864, 0.9381, 0.8372, -0.1206, 0.5334, 0.879, 0.07638, 0.4707, 0.927, 0.1085, 0.3591, -0.4254, -0.2076, -0.8809, -0.1576, 0.009952, -0.9874, -0.3554, 0.03856, -0.9339, 0.7738, 0.1372, -0.6184, 0.8639, 0.2098, -0.458, 0.522, 0.07012, -0.8501, -0.557, -0.4425, -0.7028, -0.4254, -0.2076, -0.8809, -0.3554, 0.03856, -0.9339, 0.7712, 0.05025, 0.6346, 0.8372, -0.1206, 0.5334, 0.927, 0.1085, 0.3591, -0.8216, -0.1967, 0.535, -0.8881, 0.1287, 0.4412, -0.895, -0.3973, 0.2029, 0.4295, -0.3869, -0.816, 0.1218, -0.4117, -0.9031, -0.003837, -0.009507, -0.9999, 0.02453, 0.997, 0.07393, 0.09509, 0.9856, -0.1398, -0.3198, 0.9448, -0.07169, 0.772, -0.539, -0.3368, 0.6111, -0.73, -0.306, 0.4992, -0.6038, -0.6215, 0.9607, -0.09917, -0.2593, 0.8989, -0.4247, -0.1078, 0.772, -0.539, -0.3368, 0.3375, 0.9413, 0.009608, 0.02643, 0.9957, -0.08824, 0.1112, 0.9929, 0.04149, 0.5644, -0.179, -0.8059, 0.522, 0.07012, -0.8501, 0.7931, 0.1394, -0.5929, -0.8881, 0.1287, 0.4412, -0.9996, -0.02333, 0.01707, -0.895, -0.3973, 0.2029, 0.5644, -0.179, -0.8059, 0.9607, -0.09917, -0.2593, 0.772, -0.539, -0.3368, 0.2272, -0.9712, 0.07118, 0.2704, -0.9001, 0.3416, 0.08456, -0.9902, 0.1114, -0.001608, -0.08024, -0.9968, 0.1349, 0.2125, -0.9678, 0.522, 0.07012, -0.8501, 0.08839, 0.9741, 0.2083, 0.5027, 0.777, 0.3788, 0.1112, 0.9929, 0.04149, -0.03708, 0.8349, -0.5491, -0.02405, 0.9995, 0.02273, -0.1121, 0.9083, -0.4031, 0.7931, 0.1394, -0.5929, 0.9607, -0.09917, -0.2593, 0.5644, -0.179, -0.8059, -0.1213, 0.9881, -0.0944, -0.1121, 0.9083, -0.4031, -0.02405, 0.9995, 0.02273, 0.5644, -0.179, -0.8059, 0.772, -0.539, -0.3368, 0.4295, -0.3869, -0.816, 0.3298, 0.7306, 0.5979, 0.2688, 0.302, 0.9146, 0.7712, 0.05025, 0.6346, 0.03815, -0.5745, -0.8176, 0.1218, -0.4117, -0.9031, 0.4992, -0.6038, -0.6215, 0.09509, 0.9856, -0.1398, 0.02453, 0.997, 0.07393, 0.01712, 0.9875, -0.1567, 0.97, 0.06224, 0.235, 0.9636, 0.1256, 0.2362, 0.9749, -0.001232, 0.2228, 0.3298, 0.7306, 0.5979, 0.6955, 0.5065, 0.5096, 0.01257, 0.6257, 0.78, -0.07298, -0.05052, -0.9961, -0.001608, -0.08024, -0.9968, -0.003837, -0.009507, -0.9999, -0.6035, -0.02588, -0.797, -0.5284, -0.0139, -0.8489, -0.2217, -0.1051, -0.9694, 0.8967, 0.3421, 0.2808, 0.6955, 0.5065, 0.5096, 0.3298, 0.7306, 0.5979, 0.879, 0.07638, 0.4707, 0.8658, -0.2902, 0.4077, 0.9749, -0.001232, 0.2228, 0.4295, -0.3869, -0.816, -0.003837, -0.009507, -0.9999, 0.5644, -0.179, -0.8059, 0.4844, -0.8283, 0.2816, 0.4521, -0.7946, 0.4052, 0.429, -0.8783, 0.2111, 0.8989, -0.4247, -0.1078, 0.9607, -0.09917, -0.2593, 0.9908, 0.04771, 0.1265, 0.8372, -0.1206, 0.5334, 0.8658, -0.2902, 0.4077, 0.879, 0.07638, 0.4707, 0.5903, 0.8008, -0.1016, 0.8048, 0.4596, -0.3755, 0.2935, 0.92, -0.2597, -0.3554, 0.03856, -0.9339, 0.1137, 0.06828, -0.9912, 0.147, -0.1525, -0.9773, -0.3554, 0.03856, -0.9339, -0.1576, 0.009952, -0.9874, 0.112, 0.2027, -0.9728, 0.7738, 0.1372, -0.6184, 0.1349, 0.2125, -0.9678, 0.4174, 0.712, -0.5646, 0.7712, 0.05025, 0.6346, 0.6368, -0.1774, 0.7504, 0.8372, -0.1206, 0.5334, -0.9508, -0.2269, -0.2109, -0.7112, -0.7026, -0.02434, -0.7711, -0.6367, 0.00742, -0.08614, 0.9944, -0.06172, -0.07674, 0.9968, 0.02134, -0.2766, 0.9459, -0.1694, 0.09509, 0.9856, -0.1398, -0.5566, 0.7959, -0.2383, -0.3198, 0.9448, -0.07169, 0.8433, 0.3504, 0.4075, 0.6748, 0.5177, 0.526, 0.9394, 0.164, 0.3011, -0.4657, 0.2276, 0.8551, -0.5585, 0.432, 0.7081, -0.5588, 0.2532, 0.7897, 0.7738, 0.1372, -0.6184, 0.522, 0.07012, -0.8501, 0.1349, 0.2125, -0.9678, 0.6012, -0.7735, 0.2006, 0.6362, -0.7048, 0.3138, 0.4521, -0.7946, 0.4052, -0.7636, -0.2824, -0.5806, -0.2086, -0.2138, -0.9544, -0.324, -0.4009, -0.8569, 0.4174, 0.712, -0.5646, 0.2935, 0.92, -0.2597, 0.8048, 0.4596, -0.3755, 0.7738, 0.1372, -0.6184, 0.4174, 0.712, -0.5646, 0.8048, 0.4596, -0.3755, -0.9508, -0.2269, -0.2109, -0.9432, 0.1025, -0.3161, -0.7636, -0.2824, -0.5806, 0.1212, 0.9849, -0.1235, 0.2935, 0.92, -0.2597, -0.05354, 0.7502, -0.659, -0.132, 0.9908, -0.03137, 0.1212, 0.9849, -0.1235, -0.05354, 0.7502, -0.659, -0.05304, 0.4201, -0.9059, -0.4061, -0.06505, -0.9115, -0.7018, 0.2783, -0.6557, -0.9777, 0.1503, -0.1464, -0.8987, 0.424, 0.1117, -0.8747, 0.3995, -0.2744, -0.3416, -0.749, 0.5677, -0.1251, -0.813, 0.5686, -0.206, -0.5568, 0.8047, 0.1212, 0.9849, -0.1235, 0.02643, 0.9957, -0.08824, 0.2935, 0.92, -0.2597, -0.02405, 0.9995, 0.02273, -0.03708, 0.8349, -0.5491, 0.01712, 0.9875, -0.1567, 0.8989, -0.4247, -0.1078, 0.965, -0.1338, 0.2256, 0.8768, -0.4213, 0.2319, -0.7018, 0.2783, -0.6557, -0.2316, 0.8251, -0.5154, -0.05304, 0.4201, -0.9059, 0.5027, 0.777, 0.3788, 0.08839, 0.9741, 0.2083, 0.2108, 0.6659, 0.7156, 0.08839, 0.9741, 0.2083, -0.04289, 0.8591, 0.51, 0.2108, 0.6659, 0.7156, -0.7018, 0.2783, -0.6557, -0.4061, -0.06505, -0.9115, -0.8537, -0.07568, -0.5153, 0.2108, 0.6659, 0.7156, 0.2136, 0.6183, 0.7564, 0.4142, 0.691, 0.5924, 0.2108, 0.6659, 0.7156, -0.04289, 0.8591, 0.51, 0.2136, 0.6183, 0.7564, -0.2885, 0.3325, 0.8979, -0.4662, 0.288, 0.8365, -0.39, -0.06277, 0.9187, 0.4142, 0.691, 0.5924, 0.01257, 0.6257, 0.78, 0.2108, 0.6659, 0.7156, 0.4174, 0.712, -0.5646, 0.1349, 0.2125, -0.9678, -0.05354, 0.7502, -0.659, -0.693, -0.5043, 0.5152, -0.6057, -0.4291, 0.67, -0.8216, -0.1967, 0.535, 0.3298, 0.7306, 0.5979, 0.01257, 0.6257, 0.78, 0.4142, 0.691, 0.5924, 0.97, 0.06224, 0.235, 0.9665, 0.09524, 0.2385, 0.9636, 0.1256, 0.2362, 0.323, -0.9459, -0.03047, 0.4844, -0.8283, 0.2816, 0.429, -0.8783, 0.2111, -0.07674, 0.9968, 0.02134, -0.08614, 0.9944, -0.06172, -0.1213, 0.9881, -0.0944, -0.4657, 0.2276, 0.8551, -0.4662, 0.288, 0.8365, -0.3105, 0.5116, 0.8011, 0.02643, 0.9957, -0.08824, -0.05578, 0.9984, -0.003135, -0.06401, 0.9969, 0.04499, -0.5585, 0.432, 0.7081, -0.4657, 0.2276, 0.8551, -0.3105, 0.5116, 0.8011, 0.6302, -0.3345, 0.7007, 0.8372, -0.1206, 0.5334, 0.6368, -0.1774, 0.7504, -0.06401, 0.9969, 0.04499, 0.1112, 0.9929, 0.04149, 0.02643, 0.9957, -0.08824, -0.3829, -0.3604, 0.8506, -0.206, -0.5568, 0.8047, -0.1048, -0.0607, 0.9926, 0.8639, 0.2098, -0.458, 0.7738, 0.1372, -0.6184, 0.8048, 0.4596, -0.3755, -0.6972, -0.6892, -0.1974, -0.7112, -0.7026, -0.02434, -0.9508, -0.2269, -0.2109, 0.7712, 0.05025, 0.6346, 0.927, 0.1085, 0.3591, 0.8967, 0.3421, 0.2808, 0.1756, 0.8477, 0.5005, 0.4142, 0.691, 0.5924, 0.2136, 0.6183, 0.7564, 0.9334, 0.3125, -0.1763, 0.8048, 0.4596, -0.3755, 0.5903, 0.8008, -0.1016, 0.9192, 0.2274, -0.3216, 0.8639, 0.2098, -0.458, 0.9334, 0.3125, -0.1763, -0.8216, -0.1967, 0.535, -0.424, -0.07107, 0.9029, -0.6266, 0.06403, 0.7767, -0.05354, 0.7502, -0.659, 0.1349, 0.2125, -0.9678, -0.1485, 0.08804, -0.985, -0.2085, -0.8939, -0.3968, -0.05189, -0.9702, -0.2365, -0.6972, -0.6892, -0.1974, 0.7712, 0.05025, 0.6346, 0.2688, 0.302, 0.9146, 0.6368, -0.1774, 0.7504, 0.4295, -0.3869, -0.816, 0.4992, -0.6038, -0.6215, 0.1218, -0.4117, -0.9031, 0.9888, 0.1286, 0.07566, 0.9334, 0.3125, -0.1763, 0.9092, 0.4059, 0.09314, -0.1815, -0.6071, -0.7737, -0.05189, -0.9702, -0.2365, -0.2085, -0.8939, -0.3968, 0.4295, -0.3869, -0.816, 0.772, -0.539, -0.3368, 0.4992, -0.6038, -0.6215, -0.1633, 0.1149, 0.9799, -0.4194, -0.06519, 0.9054, 0.1513, -0.4395, 0.8854, 0.7424, -0.6684, 0.04434, 0.772, -0.539, -0.3368, 0.8989, -0.4247, -0.1078, -0.01336, 0.6137, -0.7894, 0.01712, 0.9875, -0.1567, -0.03708, 0.8349, -0.5491, 0.522, 0.07012, -0.8501, -0.003837, -0.009507, -0.9999, -0.001608, -0.08024, -0.9968, -0.1579, 0.9703, 0.1833, -0.1063, 0.9941, 0.02168, -0.1408, 0.9874, -0.07203, 0.965, -0.1338, 0.2256, 0.97, 0.06224, 0.235, 0.8768, -0.4213, 0.2319, -0.7711, -0.6367, 0.00742, -0.895, -0.3973, 0.2029, -0.9508, -0.2269, -0.2109, 0.522, 0.07012, -0.8501, 0.5644, -0.179, -0.8059, -0.003837, -0.009507, -0.9999, 0.8768, -0.4213, 0.2319, 0.6012, -0.7735, 0.2006, 0.7424, -0.6684, 0.04434, -0.1157, 0.4846, -0.8671, 0.02005, 0.2674, -0.9634, -0.01336, 0.6137, -0.7894, -0.1366, 0.3064, -0.942, -0.1157, 0.4846, -0.8671, -0.03708, 0.8349, -0.5491, 0.323, -0.9459, -0.03047, 0.5823, -0.8011, 0.1386, 0.4844, -0.8283, 0.2816, 0.3634, -0.8196, 0.443, 0.2704, -0.9001, 0.3416, 0.4521, -0.7946, 0.4052, 0.2704, -0.9001, 0.3416, 0.2272, -0.9712, 0.07118, 0.429, -0.8783, 0.2111, 0.149, 0.05406, -0.9874, 0.2106, -0.02321, -0.9773, 0.09683, 0.2295, -0.9685, 0.5027, 0.777, 0.3788, 0.5476, 0.8284, 0.1181, 0.1112, 0.9929, 0.04149, -0.8857, 0.1415, -0.4422, -0.7636, -0.2824, -0.5806, -0.9432, 0.1025, -0.3161, 0.9192, 0.2274, -0.3216, 0.9607, -0.09917, -0.2593, 0.8639, 0.2098, -0.458, 0.7931, 0.1394, -0.5929, 0.8639, 0.2098, -0.458, 0.9607, -0.09917, -0.2593, 0.879, 0.07638, 0.4707, 0.9394, 0.164, 0.3011, 0.6748, 0.5177, 0.526, -0.05106, -0.09603, -0.9941, -0.0811, 0.1979, -0.9769, -0.08531, 0.553, -0.8288, 0.9888, 0.1286, 0.07566, 0.9607, -0.09917, -0.2593, 0.9192, 0.2274, -0.3216, -0.3505, -0.3098, 0.8838, -0.4663, -0.2406, 0.8513, -0.2266, -0.3459, 0.9105, -0.4194, -0.06519, 0.9054, -0.3505, -0.3098, 0.8838, -0.1737, -0.4394, 0.8813, 0.4226, -0.8085, 0.4097, 0.4301, -0.7707, 0.47, 0.6362, -0.7048, 0.3138, 0.4226, -0.8085, 0.4097, 0.4678, -0.6928, 0.5489, 0.4873, -0.5635, 0.6671, 0.1218, -0.4117, -0.9031, 0.03815, -0.5745, -0.8176, 0.2014, -0.1577, -0.9667, -0.08531, 0.553, -0.8288, -0.08614, 0.9944, -0.06172, -0.2766, 0.9459, -0.1694, 0.8433, 0.3504, 0.4075, 0.5476, 0.8284, 0.1181, 0.5027, 0.777, 0.3788, 0.1678, -0.677, 0.7166, -0.1737, -0.4394, 0.8813, -0.08415, -0.47, 0.8786, 0.8433, 0.3504, 0.4075, 0.8948, 0.1727, 0.4117, 0.5476, 0.8284, 0.1181, 0.659, -0.4545, 0.5993, 0.6302, -0.3345, 0.7007, 0.4873, -0.5635, 0.6671, -0.5405, 0.8413, -0.01185, -0.1816, 0.9765, 0.1164, -0.3198, 0.9448, -0.07169, -0.6972, -0.6892, -0.1974, -0.9508, -0.2269, -0.2109, -0.7636, -0.2824, -0.5806, -0.3141, -0.8567, 0.4091, -0.1788, -0.9765, 0.1205, -0.1395, -0.9274, 0.3471, 0.8433, 0.3504, 0.4075, 0.5027, 0.777, 0.3788, 0.6748, 0.5177, 0.526, 0.4411, -0.6957, 0.5669, 0.3634, -0.8196, 0.443, 0.4226, -0.8085, 0.4097, -0.1944, 0.02224, 0.9807, -0.1048, -0.0607, 0.9926, -0.3637, -0.112, 0.9247, -0.2499, -0.789, -0.5612, -0.4322, -0.7442, -0.5093, -0.09532, -0.9941, -0.05167, -0.1157, 0.4846, -0.8671, -0.1366, 0.3064, -0.942, 0.02005, 0.2674, -0.9634, -0.8987, 0.424, 0.1117, -0.5495, 0.8077, 0.2137, -0.5405, 0.8413, -0.01185, 0.9394, 0.164, 0.3011, 0.9636, 0.1256, 0.2362, 0.8433, 0.3504, 0.4075, -0.08531, 0.553, -0.8288, -0.001608, -0.08024, -0.9968, -0.05106, -0.09603, -0.9941, 0.6955, 0.5065, 0.5096, 0.927, 0.1085, 0.3591, 0.6748, 0.5177, 0.526, 0.879, 0.07638, 0.4707, 0.6748, 0.5177, 0.526, 0.927, 0.1085, 0.3591, 0.6748, 0.5177, 0.526, 0.2108, 0.6659, 0.7156, 0.6955, 0.5065, 0.5096, 0.6955, 0.5065, 0.5096, 0.2108, 0.6659, 0.7156, 0.01257, 0.6257, 0.78, -0.39, -0.06277, 0.9187, -0.3637, -0.112, 0.9247, -0.4663, -0.2406, 0.8513, 0.927, 0.1085, 0.3591, 0.6955, 0.5065, 0.5096, 0.8967, 0.3421, 0.2808, -0.2648, -0.9176, -0.2965, -0.4322, -0.7442, -0.5093, -0.5489, -0.6122, -0.5692, -0.7636, -0.2824, -0.5806, -0.2085, -0.8939, -0.3968, -0.6972, -0.6892, -0.1974, -0.3416, -0.749, 0.5677, -0.3141, -0.8567, 0.4091, -0.1395, -0.9274, 0.3471, -0.7636, -0.2824, -0.5806, -0.324, -0.4009, -0.8569, -0.2085, -0.8939, -0.3968, -0.1048, -0.0607, 0.9926, -0.1944, 0.02224, 0.9807, -0.424, -0.07107, 0.9029, 0.9888, 0.1286, 0.07566, 0.9665, 0.09524, 0.2385, 0.9412, 0.1289, 0.3124, 0.9888, 0.1286, 0.07566, 0.9412, 0.1289, 0.3124, 0.9908, 0.04771, 0.1265, -0.3637, -0.112, 0.9247, -0.2559, -0.2629, 0.9303, -0.1944, 0.02224, 0.9807, -0.1788, -0.9765, 0.1205, -0.471, -0.8526, 0.2262, -0.4831, -0.8539, -0.1938, 0.1678, -0.677, 0.7166, 0.4411, -0.6957, 0.5669, 0.1513, -0.4395, 0.8854, 0.9665, 0.09524, 0.2385, 0.97, 0.06224, 0.235, 0.9412, 0.1289, 0.3124, -0.4455, -0.6795, 0.583, -0.693, -0.5043, 0.5152, -0.5096, -0.7794, 0.3645, -0.3015, -0.6396, -0.7071, -0.6217, -0.4574, -0.6358, -0.5489, -0.6122, -0.5692, -0.4831, -0.8539, -0.1938, -0.6972, -0.6892, -0.1974, -0.2499, -0.789, -0.5612, -0.4455, -0.6795, 0.583, -0.5096, -0.7794, 0.3645, -0.3141, -0.8567, 0.4091, 0.965, -0.1338, 0.2256, 0.9908, 0.04771, 0.1265, 0.97, 0.06224, 0.235, -0.471, -0.8526, 0.2262, -0.3141, -0.8567, 0.4091, -0.5096, -0.7794, 0.3645, 0.9908, 0.04771, 0.1265, 0.9412, 0.1289, 0.3124, 0.97, 0.06224, 0.235, -0.7711, -0.6367, 0.00742, -0.471, -0.8526, 0.2262, -0.5096, -0.7794, 0.3645, -0.1815, -0.6071, -0.7737, -0.3282, -0.7098, -0.6232, -0.05189, -0.9702, -0.2365, -0.1815, -0.6071, -0.7737, -0.2086, -0.2138, -0.9544, -0.1689, -0.3569, -0.9187, -0.2885, 0.3325, 0.8979, 0.01142, 0.2523, 0.9676, -0.3752, 0.4736, 0.7969, 0.4521, -0.7946, 0.4052, 0.4844, -0.8283, 0.2816, 0.6012, -0.7735, 0.2006, 0.009864, 0.1885, 0.982, -0.1633, 0.1149, 0.9799, 0.3195, -0.2151, 0.9229, 0.5476, 0.8284, 0.1181, 0.3375, 0.9413, 0.009608, 0.1112, 0.9929, 0.04149, 0.8372, -0.1206, 0.5334, 0.6302, -0.3345, 0.7007, 0.659, -0.4545, 0.5993, -0.08531, 0.553, -0.8288, -0.1485, 0.08804, -0.985, -0.001608, -0.08024, -0.9968, -0.3637, -0.112, 0.9247, -0.1048, -0.0607, 0.9926, -0.1938, -0.3313, 0.9234, -0.39, -0.06277, 0.9187, -0.2559, -0.2629, 0.9303, -0.3637, -0.112, 0.9247, 0.9092, 0.4059, 0.09314, 0.9334, 0.3125, -0.1763, 0.5903, 0.8008, -0.1016, -0.9996, -0.02333, 0.01707, -0.9206, 0.2694, 0.2828, -0.9777, 0.1503, -0.1464, -0.3774, 0.1483, 0.9141, -0.6266, 0.06403, 0.7767, -0.424, -0.07107, 0.9029, 0.9092, 0.4059, 0.09314, 0.5903, 0.8008, -0.1016, 0.3375, 0.9413, 0.009608, -0.3105, 0.5116, 0.8011, -0.4662, 0.288, 0.8365, -0.2526, 0.5181, 0.8172, -0.8537, -0.07568, -0.5153, -0.4061, -0.06505, -0.9115, -0.5284, -0.0139, -0.8489, 0.9092, 0.4059, 0.09314, 0.3375, 0.9413, 0.009608, 0.5476, 0.8284, 0.1181, -0.5284, -0.0139, -0.8489, -0.9006, 0.09309, -0.4247, -0.8537, -0.07568, -0.5153, 0.9092, 0.4059, 0.09314, 0.9665, 0.09524, 0.2385, 0.9888, 0.1286, 0.07566, -0.3752, 0.4736, 0.7969, -0.5967, 0.5455, 0.5885, -0.2617, 0.752, 0.6049, -0.2526, 0.5181, 0.8172, -0.3041, 0.6972, 0.6492, -0.3105, 0.5116, 0.8011, -0.6057, -0.4291, 0.67, -0.4455, -0.6795, 0.583, -0.3829, -0.3604, 0.8506, -0.1633, 0.1149, 0.9799, -0.5272, 0.3087, 0.7917, -0.4194, -0.06519, 0.9054, -0.3752, 0.4736, 0.7969, -0.6482, 0.171, 0.742, -0.4051, 0.4943, 0.7691, -0.4455, -0.6795, 0.583, -0.6057, -0.4291, 0.67, -0.693, -0.5043, 0.5152, 0.3634, -0.7094, -0.6039, 0.4992, -0.6038, -0.6215, 0.6111, -0.73, -0.306, -0.7112, -0.7026, -0.02434, -0.471, -0.8526, 0.2262, -0.7711, -0.6367, 0.00742, -0.9432, 0.1025, -0.3161, -0.9996, -0.02333, 0.01707, -0.8857, 0.1415, -0.4422, 0.323, -0.9459, -0.03047, 0.2617, -0.8997, -0.3494, 0.6111, -0.73, -0.306, -0.7636, -0.2824, -0.5806, -0.8857, 0.1415, -0.4422, -0.6035, -0.02588, -0.797, 0.3634, -0.7094, -0.6039, 0.6111, -0.73, -0.306, 0.2617, -0.8997, -0.3494, -0.4074, 0.631, 0.6603, -0.2986, 0.707, 0.6411, -0.2708, 0.8371, 0.4754, 0.3818, -0.3005, -0.8741, 0.147, -0.1525, -0.9773, 0.3924, -0.606, -0.6919, 0.8433, 0.3504, 0.4075, 0.9636, 0.1256, 0.2362, 0.9665, 0.09524, 0.2385, -0.5284, -0.0139, -0.8489, -0.8857, 0.1415, -0.4422, -0.9006, 0.09309, -0.4247, -0.2369, 0.9568, 0.1687, -0.5967, 0.5455, 0.5885, -0.4051, 0.4943, 0.7691, -0.1347, 0.6959, 0.7054, -0.3122, 0.8244, 0.472, -0.3441, 0.666, 0.6619, 0.2751, -0.6662, -0.6932, 0.147, -0.1525, -0.9773, 0.09872, -0.4741, -0.8749, 0.4873, -0.5635, 0.6671, 0.4411, -0.6957, 0.5669, 0.4226, -0.8085, 0.4097, 0.2014, -0.1577, -0.9667, 0.03815, -0.5745, -0.8176, 0.09872, -0.4741, -0.8749, -0.3145, 0.2963, 0.9018, -0.2919, 0.1864, 0.9381, -0.5272, 0.3087, 0.7917, -0.2919, 0.1864, 0.9381, -0.3145, 0.2963, 0.9018, 0.01142, 0.2523, 0.9676, -0.3145, 0.2963, 0.9018, -0.6482, 0.171, 0.742, -0.3752, 0.4736, 0.7969, 0.4521, -0.7946, 0.4052, 0.2704, -0.9001, 0.3416, 0.429, -0.8783, 0.2111, -0.3441, 0.666, 0.6619, -0.4051, 0.4943, 0.7691, -0.2195, 0.4325, 0.8745, 0.3584, -0.8913, -0.2776, 0.2751, -0.6662, -0.6932, 0.2617, -0.8997, -0.3494, -0.05165, 0.9904, 0.1284, -0.01357, 0.9999, -0.004112, -0.1816, 0.9765, 0.1164, 0.009864, 0.1885, 0.982, -0.06762, 0.4945, 0.8666, -0.2195, 0.4325, 0.8745, -0.01336, 0.6137, -0.7894, 0.02005, 0.2674, -0.9634, -0.08741, 0.01348, -0.9961, 0.07563, -0.3828, -0.9207, 0.3818, -0.3005, -0.8741, 0.4255, -0.7432, -0.5163, -0.8216, -0.1967, 0.535, -0.895, -0.3973, 0.2029, -0.693, -0.5043, 0.5152, -0.05304, 0.4201, -0.9059, -0.2316, 0.8251, -0.5154, 0.09509, 0.9856, -0.1398, 0.6362, -0.7048, 0.3138, 0.8768, -0.4213, 0.2319, 0.8658, -0.2902, 0.4077, -0.5566, 0.7959, -0.2383, -0.2316, 0.8251, -0.5154, -0.7018, 0.2783, -0.6557, 0.8658, -0.2902, 0.4077, 0.659, -0.4545, 0.5993, 0.6362, -0.7048, 0.3138, 0.02453, 0.997, 0.07393, -0.1816, 0.9765, 0.1164, -0.01357, 0.9999, -0.004112, 0.659, -0.4545, 0.5993, 0.4678, -0.6928, 0.5489, 0.6362, -0.7048, 0.3138, -0.05354, 0.7502, -0.659, 0.2935, 0.92, -0.2597, 0.4174, 0.712, -0.5646, 0.2724, -0.9279, -0.2546, 0.3584, -0.8913, -0.2776, 0.2272, -0.9712, 0.07118, -0.1579, 0.9703, 0.1833, -0.2617, 0.752, 0.6049, -0.3441, 0.666, 0.6619, -0.4074, 0.631, 0.6603, -0.6522, 0.4665, 0.5975, -0.5585, 0.432, 0.7081, -0.003837, -0.009507, -0.9999, 0.1357, 0.05956, -0.989, 0.112, 0.2027, -0.9728, 0.2724, -0.9279, -0.2546, 0.07563, -0.3828, -0.9207, 0.4255, -0.7432, -0.5163, -0.557, -0.4425, -0.7028, -0.6217, -0.4574, -0.6358, -0.4254, -0.2076, -0.8809, -0.3105, 0.5116, 0.8011, -0.2986, 0.707, 0.6411, -0.4074, 0.631, 0.6603, -0.2708, 0.8371, 0.4754, -0.6522, 0.4665, 0.5975, -0.4074, 0.631, 0.6603, 0.659, -0.4545, 0.5993, 0.4873, -0.5635, 0.6671, 0.4678, -0.6928, 0.5489, -0.3122, 0.8244, 0.472, 0.07046, 0.8055, 0.5884, -0.04289, 0.8591, 0.51, -0.9006, 0.09309, -0.4247, -0.8747, 0.3995, -0.2744, -0.8965, 0.3038, -0.3226, 0.9749, -0.001232, 0.2228, 0.9636, 0.1256, 0.2362, 0.9394, 0.164, 0.3011, -0.8747, 0.3995, -0.2744, -0.5566, 0.7959, -0.2383, -0.8965, 0.3038, -0.3226, -0.9777, 0.1503, -0.1464, -0.9006, 0.09309, -0.4247, -0.8857, 0.1415, -0.4422, -0.3505, -0.3098, 0.8838, -0.08415, -0.47, 0.8786, -0.1737, -0.4394, 0.8813, -0.9206, 0.2694, 0.2828, -0.9996, -0.02333, 0.01707, -0.8881, 0.1287, 0.4412, -0.553, 0.627, 0.5487, -0.5495, 0.8077, 0.2137, -0.8987, 0.424, 0.1117, -0.1121, 0.9083, -0.4031, -0.1213, 0.9881, -0.0944, -0.08614, 0.9944, -0.06172, -0.8747, 0.3995, -0.2744, -0.8987, 0.424, 0.1117, -0.5405, 0.8413, -0.01185, -0.8747, 0.3995, -0.2744, -0.5405, 0.8413, -0.01185, -0.3198, 0.9448, -0.07169, -0.6057, -0.4291, 0.67, -0.424, -0.07107, 0.9029, -0.8216, -0.1967, 0.535, -0.6057, -0.4291, 0.67, -0.3829, -0.3604, 0.8506, -0.424, -0.07107, 0.9029, -0.5566, 0.7959, -0.2383, -0.7018, 0.2783, -0.6557, -0.8965, 0.3038, -0.3226, 0.3634, -0.8196, 0.443, 0.0808, -0.7175, 0.6918, 0.2704, -0.9001, 0.3416, 0.0808, -0.7175, 0.6918, -0.08415, -0.47, 0.8786, -0.1938, -0.3313, 0.9234, -0.9508, -0.2269, -0.2109, -0.9996, -0.02333, 0.01707, -0.9432, 0.1025, -0.3161, -0.6522, 0.4665, 0.5975, -0.9206, 0.2694, 0.2828, -0.5585, 0.432, 0.7081, -0.4662, 0.288, 0.8365, -0.4657, 0.2276, 0.8551, -0.3774, 0.1483, 0.9141, -0.553, 0.627, 0.5487, -0.9206, 0.2694, 0.2828, -0.6522, 0.4665, 0.5975, -0.553, 0.627, 0.5487, -0.2708, 0.8371, 0.4754, -0.1816, 0.9765, 0.1164, 0.4226, -0.8085, 0.4097, 0.3634, -0.8196, 0.443, 0.4301, -0.7707, 0.47, -0.9206, 0.2694, 0.2828, -0.553, 0.627, 0.5487, -0.8987, 0.424, 0.1117, -0.9777, 0.1503, -0.1464, -0.9206, 0.2694, 0.2828, -0.8987, 0.424, 0.1117, -0.1485, 0.08804, -0.985, 0.1349, 0.2125, -0.9678, -0.001608, -0.08024, -0.9968, 0.149, 0.05406, -0.9874, -0.1366, 0.3064, -0.942, -0.0811, 0.1979, -0.9769, -0.3282, -0.7098, -0.6232, -0.5489, -0.6122, -0.5692, -0.4322, -0.7442, -0.5093, -0.9996, -0.02333, 0.01707, -0.9508, -0.2269, -0.2109, -0.895, -0.3973, 0.2029, -0.2369, 0.9568, 0.1687, -0.3441, 0.666, 0.6619, -0.2617, 0.752, 0.6049, -0.5588, 0.2532, 0.7897, -0.8216, -0.1967, 0.535, -0.6266, 0.06403, 0.7767, -0.003837, -0.009507, -0.9999, 0.09683, 0.2295, -0.9685, -0.07298, -0.05052, -0.9961, -0.1408, 0.9874, -0.07203, -0.1666, 0.9517, 0.2579, -0.1284, 0.9389, 0.3195, -0.1579, 0.9703, 0.1833, -0.04289, 0.8591, 0.51, 0.08839, 0.9741, 0.2083, -0.05106, -0.09603, -0.9941, 0.2106, -0.02321, -0.9773, -0.0811, 0.1979, -0.9769, -0.2866, 0.4162, 0.8629, -0.1633, 0.1149, 0.9799, -0.2195, 0.4325, 0.8745, -0.05578, 0.9984, -0.003135, 0.02643, 0.9957, -0.08824, 0.1212, 0.9849, -0.1235, -0.1395, -0.9274, 0.3471, 0.07241, -0.8459, 0.5283, -0.1251, -0.813, 0.5686, -0.1666, 0.9517, 0.2579, -0.1408, 0.9874, -0.07203, -0.01357, 0.9999, -0.004112, -0.1666, 0.9517, 0.2579, -0.1523, 0.8582, 0.4902, -0.3041, 0.6972, 0.6492, -0.1607, -0.117, -0.9801, -0.4254, -0.2076, -0.8809, -0.1689, -0.3569, -0.9187, -0.01357, 0.9999, -0.004112, -0.05165, 0.9904, 0.1284, -0.1666, 0.9517, 0.2579, 0.2136, 0.6183, 0.7564, -0.04289, 0.8591, 0.51, 0.07046, 0.8055, 0.5884, -0.1579, 0.9703, 0.1833, -0.1408, 0.9874, -0.07203, -0.1284, 0.9389, 0.3195, 0.2071, -0.5945, -0.7769, 0.1137, 0.06828, -0.9912, 0.2014, -0.1577, -0.9667, -0.2499, -0.789, -0.5612, -0.6972, -0.6892, -0.1974, -0.3282, -0.7098, -0.6232, -0.1579, 0.9703, 0.1833, -0.3122, 0.8244, 0.472, -0.04289, 0.8591, 0.51, -0.1284, 0.9389, 0.3195, -0.2023, 0.7246, 0.6588, -0.2617, 0.752, 0.6049, 0.07046, 0.8055, 0.5884, -0.3122, 0.8244, 0.472, -0.1347, 0.6959, 0.7054, -0.1689, -0.3569, -0.9187, -0.2086, -0.2138, -0.9544, -0.1607, -0.117, -0.9801, -0.1251, -0.813, 0.5686, 0.07241, -0.8459, 0.5283, -0.03412, -0.6234, 0.7812, -0.07674, 0.9968, 0.02134, -0.1408, 0.9874, -0.07203, -0.1063, 0.9941, 0.02168, 0.3924, -0.606, -0.6919, 0.3584, -0.8913, -0.2776, 0.3818, -0.3005, -0.8741, -0.1446, -0.04818, -0.9883, -0.07144, -0.09006, -0.9934, -0.08741, 0.01348, -0.9961, -0.4455, -0.6795, 0.583, -0.206, -0.5568, 0.8047, -0.3829, -0.3604, 0.8506, -0.05578, 0.9984, -0.003135, 0.1212, 0.9849, -0.1235, -0.132, 0.9908, -0.03137, -0.1121, 0.9083, -0.4031, -0.0811, 0.1979, -0.9769, -0.1366, 0.3064, -0.942, -0.39, -0.06277, 0.9187, 0.01142, 0.2523, 0.9676, -0.2885, 0.3325, 0.8979, -0.5489, -0.6122, -0.5692, -0.2555, -0.7899, -0.5574, -0.2648, -0.9176, -0.2965, -0.1395, -0.9274, 0.3471, 0.08456, -0.9902, 0.1114, 0.2704, -0.9001, 0.3416, -0.5495, 0.8077, 0.2137, -0.553, 0.627, 0.5487, -0.1816, 0.9765, 0.1164, -0.8881, 0.1287, 0.4412, -0.5588, 0.2532, 0.7897, -0.9206, 0.2694, 0.2828, -0.2266, -0.3459, 0.9105, -0.08415, -0.47, 0.8786, -0.3505, -0.3098, 0.8838, -0.2919, 0.1864, 0.9381, -0.4194, -0.06519, 0.9054, -0.5272, 0.3087, 0.7917, -0.5284, -0.0139, -0.8489, -0.07144, -0.09006, -0.9934, -0.2217, -0.1051, -0.9694, 0.2688, 0.302, 0.9146, -0.06762, 0.4945, 0.8666, 0.009864, 0.1885, 0.982, 0.7424, -0.6684, 0.04434, 0.6111, -0.73, -0.306, 0.772, -0.539, -0.3368, 0.7424, -0.6684, 0.04434, 0.6012, -0.7735, 0.2006, 0.4844, -0.8283, 0.2816, 0.6302, -0.3345, 0.7007, 0.6368, -0.1774, 0.7504, 0.3195, -0.2151, 0.9229, -0.2316, 0.8251, -0.5154, -0.5566, 0.7959, -0.2383, 0.09509, 0.9856, -0.1398, 0.5027, 0.777, 0.3788, 0.2108, 0.6659, 0.7156, 0.6748, 0.5177, 0.526, -0.2086, -0.2138, -0.9544, -0.6035, -0.02588, -0.797, -0.2217, -0.1051, -0.9694, -0.08741, 0.01348, -0.9961, 0.02005, 0.2674, -0.9634, -0.1366, 0.3064, -0.942, -0.9996, -0.02333, 0.01707, -0.9777, 0.1503, -0.1464, -0.8857, 0.1415, -0.4422, -0.3105, 0.5116, 0.8011, -0.4074, 0.631, 0.6603, -0.5585, 0.432, 0.7081, -0.6035, -0.02588, -0.797, -0.8857, 0.1415, -0.4422, -0.5284, -0.0139, -0.8489, -0.07674, 0.9968, 0.02134, -0.05578, 0.9984, -0.003135, -0.2766, 0.9459, -0.1694, 0.8967, 0.3421, 0.2808, 0.3298, 0.7306, 0.5979, 0.7712, 0.05025, 0.6346, 0.3375, 0.9413, 0.009608, 0.5903, 0.8008, -0.1016, 0.02643, 0.9957, -0.08824, 0.2724, -0.9279, -0.2546, 0.08456, -0.9902, 0.1114, -0.2648, -0.9176, -0.2965, -0.424, -0.07107, 0.9029, -0.1944, 0.02224, 0.9807, -0.3774, 0.1483, 0.9141, -0.4831, -0.8539, -0.1938, -0.7112, -0.7026, -0.02434, -0.6972, -0.6892, -0.1974, 0.9334, 0.3125, -0.1763, 0.8639, 0.2098, -0.458, 0.8048, 0.4596, -0.3755, -0.1576, 0.009952, -0.9874, -0.08741, 0.01348, -0.9961, 0.112, 0.2027, -0.9728, 0.8639, 0.2098, -0.458, 0.7931, 0.1394, -0.5929, 0.522, 0.07012, -0.8501, -0.7636, -0.2824, -0.5806, -0.6035, -0.02588, -0.797, -0.2086, -0.2138, -0.9544, -0.6217, -0.4574, -0.6358, -0.1815, -0.6071, -0.7737, -0.1689, -0.3569, -0.9187, 0.9607, -0.09917, -0.2593, 0.9888, 0.1286, 0.07566, 0.9908, 0.04771, 0.1265, -0.03412, -0.6234, 0.7812, 0.07241, -0.8459, 0.5283, -0.1938, -0.3313, 0.9234, -0.1347, 0.6959, 0.7054, -0.2195, 0.4325, 0.8745, -0.06762, 0.4945, 0.8666, 0.3634, -0.7094, -0.6039, 0.03815, -0.5745, -0.8176, 0.4992, -0.6038, -0.6215, 0.323, -0.9459, -0.03047, 0.6111, -0.73, -0.306, 0.5823, -0.8011, 0.1386, -0.2708, 0.8371, 0.4754, -0.1523, 0.8582, 0.4902, -0.05165, 0.9904, 0.1284, 0.3195, -0.2151, 0.9229, 0.6368, -0.1774, 0.7504, 0.2688, 0.302, 0.9146, 0.0808, -0.7175, 0.6918, 0.07241, -0.8459, 0.5283, 0.2704, -0.9001, 0.3416, 0.4226, -0.8085, 0.4097, 0.6362, -0.7048, 0.3138, 0.4678, -0.6928, 0.5489, -0.1579, 0.9703, 0.1833, -0.3441, 0.666, 0.6619, -0.3122, 0.8244, 0.472, -0.2708, 0.8371, 0.4754, -0.553, 0.627, 0.5487, -0.6522, 0.4665, 0.5975, 0.1357, 0.05956, -0.989, 0.2014, -0.1577, -0.9667, 0.1137, 0.06828, -0.9912, -0.2885, 0.3325, 0.8979, -0.2526, 0.5181, 0.8172, -0.4662, 0.288, 0.8365, 0.08839, 0.9741, 0.2083, 0.1112, 0.9929, 0.04149, -0.06401, 0.9969, 0.04499, 0.1756, 0.8477, 0.5005, 0.2136, 0.6183, 0.7564, 0.07046, 0.8055, 0.5884, -0.3015, -0.6396, -0.7071, -0.1815, -0.6071, -0.7737, -0.6217, -0.4574, -0.6358, -0.4663, -0.2406, 0.8513, -0.3637, -0.112, 0.9247, -0.2266, -0.3459, 0.9105])] * 3)])
me_plane = bpy.data.meshes.new('Plane')
me_plane.from_pydata([(-4.561, -4.279, 1.422), (3.963, -4.279, 1.422), (-4.561, 4.245, 1.422), (3.963, 4.245, 1.422)], [], [(0, 1, 3, 2)])
_uv = me_plane.uv_layers.new(name='UVMap')
_uv.uv.foreach_set('vector', [0.0, 0.0, 1.0, 0.0, 1.0, 1.0, 0.0, 1.0])
me_plane.materials.append(mat_snow_top)
me_plane.update()

# ---- objects
ob_rock18snow = bpy.data.objects.new('rock18snow', me_rock18snow)
ob_snowgenerator = bpy.data.objects.new('SnowGenerator', me_plane)
_N = ng_snowgen.nodes; _L = ng_snowgen.links
n0 = _N.new('NodeFrame'); n0.name = 'Frame.004'; n0.location = (1978, 219)
n0.label = 'Additional Noise Displacement'
n0.width = 825
n1 = _N.new('NodeFrame'); n1.name = 'Frame'; n1.location = (-1432, -197)
n1.label = 'raycast'
n1.width = 547
n2 = _N.new('NodeFrame'); n2.name = 'Frame.001'; n2.location = (-781, 204)
n2.label = 'scatter and place points'
n2.width = 901
n3 = _N.new('NodeFrame'); n3.name = 'Frame.003'; n3.location = (1367, 208)
n3.label = 'blur'
n3.width = 570
n4 = _N.new('NodeFrame'); n4.name = 'Frame.002'; n4.location = (562, 223)
n4.label = 'meshing'
n4.width = 732
n5 = _N.new('NodeFrame'); n5.name = 'Frame.006'; n5.location = (-809, -279)
n5.label = 'get angle'
n5.width = 200
n6 = _N.new('NodeFrame'); n6.name = 'Frame.005'; n6.location = (-492, -294)
n6.label = 'thickness control'
n6.width = 758
n7 = _N.new('NodeFrame'); n7.name = 'Frame.007'; n7.location = (377, -254)
n7.label = 'Max Thickness clamp, to prevent hanging'
n7.width = 450
n8 = _N.new('GeometryNodeSetPosition'); n8.name = 'Set Position.002'; n8.location = (655, -40)
n9 = _N.new('ShaderNodeVectorMath'); n9.name = 'Vector Math'; n9.location = (461, -135)
n9.operation = 'MULTIPLY'
n10 = _N.new('ShaderNodeVectorMath'); n10.name = 'Vector Math.001'; n10.location = (264, -129)
n10.operation = 'SUBTRACT'
n10.inputs[1].default_value = (0.5, 0.5, 0.5)
n11 = _N.new('ShaderNodeCombineXYZ'); n11.name = 'Combine XYZ'; n11.location = (275, -332)
n12 = _N.new('NodeGroupInput'); n12.name = 'Group Input.002'; n12.location = (30, -435)
n13 = _N.new('ShaderNodeTexNoise'); n13.name = 'Noise Texture.001'; n13.location = (44, -155)
n13.inputs[2].default_value = 4.0
n13.inputs[3].default_value = 12.0
n14 = _N.new('NodeGroupOutput'); n14.name = 'Group Output'; n14.location = (3256, 154)
n14.hide = True
n15 = _N.new('GeometryNodeSetMaterial'); n15.name = 'Set Material'; n15.location = (3077, 192)
n15.inputs[2].default_value = mat_snow_top
n16 = _N.new('GeometryNodeSetShadeSmooth'); n16.name = 'Set Shade Smooth'; n16.location = (2877, 194)
n17 = _N.new('NodeGroupInput'); n17.name = 'Group Input'; n17.location = (-1535, 7)
n17.width = 80
n18 = _N.new('GeometryNodeCollectionInfo'); n18.name = 'Collection Info'; n18.location = (36, -67)
n18.transform_space = 'RELATIVE'
n18.inputs[0].default_value = col_rock
n19 = _N.new('GeometryNodeRealizeInstances'); n19.name = 'Realize Instances'; n19.location = (202, -71)
n20 = _N.new('GeometryNodeProximity'); n20.name = 'Geometry Proximity'; n20.location = (30, -232)
n21 = _N.new('FunctionNodeBooleanMath'); n21.name = 'Boolean Math'; n21.location = (374, -40)
n21.operation = 'NOT'
n22 = _N.new('GeometryNodeRaycast'); n22.name = 'Raycast'; n22.location = (367, -145)
n23 = _N.new('GeometryNodeDistributePointsOnFaces'); n23.name = 'Distribute Points on Faces'; n23.location = (30, -40)
n23.inputs[3].default_value = 6308.0
n23.inputs[4].default_value = 4e+04
n24 = _N.new('GeometryNodeSetPosition'); n24.name = 'Set Position'; n24.location = (731, -42)
n25 = _N.new('GeometryNodeDeleteGeometry'); n25.name = 'Delete Geometry.001'; n25.location = (511, -64)
n26 = _N.new('GeometryNodeDeleteGeometry'); n26.name = 'Delete Geometry'; n26.location = (291, -60)
n27 = _N.new('GeometryNodeSetPosition'); n27.name = 'Set Position.001'; n27.location = (401, -40)
n28 = _N.new('GeometryNodeBlurAttribute'); n28.name = 'Blur Attribute'; n28.location = (200, -141)
n28.data_type = 'FLOAT_VECTOR'
n29 = _N.new('GeometryNodeInputPosition'); n29.name = 'Position'; n29.location = (202, -299)
n30 = _N.new('NodeGroupInput'); n30.name = 'Group Input.003'; n30.location = (30, -203)
n30.hide = True
n31 = _N.new('GeometryNodeVolumeToMesh'); n31.name = 'Volume to Mesh'; n31.location = (532, -71)
n32 = _N.new('GeometryNodePointsToVolume'); n32.name = 'Points to Volume'; n32.location = (283, -40)
n32.resolution_mode = 'VOXEL_SIZE'
n33 = _N.new('NodeReroute'); n33.name = 'Reroute.001'; n33.location = (-522, -347)
n33.width = 16
n33.socket_idname = 'NodeSocketFloat'
n34 = _N.new('ShaderNodeMath'); n34.name = 'Math.001'; n34.location = (136, -271)
n34.operation = 'SUBTRACT'
n34.inputs[0].default_value = 1.0
n35 = _N.new('FunctionNodeCompare'); n35.name = 'Compare'; n35.location = (308, -270)
n35.operation = 'LESS_THAN'
n35.inputs[6].default_value = (0.0, 0.0, 0.0, 0.0)
n35.inputs[7].default_value = (0.0, 0.0, 0.0, 0.0)
n36 = _N.new('ShaderNodeSeparateXYZ'); n36.name = 'Separate XYZ'; n36.location = (30, -40)
n37 = _N.new('ShaderNodeMapRange'); n37.name = 'Map Range'; n37.location = (280, -40)
n37.clamp = False
n38 = _N.new('NodeGroupInput'); n38.name = 'Group Input.001'; n38.location = (30, -142)
n39 = _N.new('NodeGroupInput'); n39.name = 'Group Input.004'; n39.location = (30, -177)
n40 = _N.new('ShaderNodeMath'); n40.name = 'Math.006'; n40.location = (587, -80)
n40.operation = 'MULTIPLY'
n41 = _N.new('ShaderNodeClamp'); n41.name = 'Node'; n41.location = (30, -40)
n41.width = 390
n41.inputs[2].default_value = 0.15
n8.parent = n0
n9.parent = n0
n10.parent = n0
n11.parent = n0
n12.parent = n0
n13.parent = n0
n18.parent = n1
n19.parent = n1
n20.parent = n1
n21.parent = n1
n22.parent = n1
n23.parent = n2
n24.parent = n2
n25.parent = n2
n26.parent = n2
n27.parent = n3
n28.parent = n3
n29.parent = n3
n30.parent = n3
n31.parent = n4
n32.parent = n4
n34.parent = n2
n35.parent = n2
n36.parent = n5
n37.parent = n6
n38.parent = n4
n39.parent = n6
n40.parent = n6
n41.parent = n7
_L.new(n17.outputs[0], n20.inputs[0])
_L.new(n20.outputs[0], n22.inputs[2])
_L.new(n18.outputs[0], n19.inputs[0])
_L.new(n19.outputs[0], n22.inputs[0])
_L.new(n22.outputs[0], n21.inputs[0])
_L.new(n17.outputs[0], n23.inputs[0])
_L.new(n23.outputs[0], n26.inputs[0])
_L.new(n21.outputs[0], n26.inputs[1])
_L.new(n25.outputs[0], n24.inputs[0])
_L.new(n22.outputs[1], n24.inputs[2])
_L.new(n24.outputs[0], n32.inputs[0])
_L.new(n32.outputs[0], n31.inputs[0])
_L.new(n31.outputs[0], n27.inputs[0])
_L.new(n28.outputs[0], n27.inputs[2])
_L.new(n29.outputs[0], n28.inputs[0])
_L.new(n8.outputs[0], n16.inputs[0])
_L.new(n22.outputs[2], n36.inputs[0])
_L.new(n26.outputs[0], n25.inputs[0])
_L.new(n35.outputs[0], n25.inputs[1])
_L.new(n34.outputs[0], n35.inputs[1])
_L.new(n17.outputs[2], n34.inputs[1])
_L.new(n36.outputs[2], n33.inputs[0])
_L.new(n33.outputs[0], n35.inputs[0])
_L.new(n27.outputs[0], n8.inputs[0])
_L.new(n10.outputs[0], n9.inputs[0])
_L.new(n9.outputs[0], n8.inputs[3])
_L.new(n16.outputs[0], n15.inputs[0])
_L.new(n15.outputs[0], n14.inputs[0])
_L.new(n11.outputs[0], n9.inputs[1])
_L.new(n12.outputs[3], n11.inputs[2])
_L.new(n30.outputs[4], n28.inputs[1])
_L.new(n13.outputs[1], n10.inputs[0])
_L.new(n37.outputs[0], n40.inputs[0])
_L.new(n39.outputs[5], n37.inputs[3])
_L.new(n39.outputs[6], n37.inputs[4])
_L.new(n41.outputs[0], n32.inputs[4])
_L.new(n39.outputs[1], n40.inputs[1])
_L.new(n33.outputs[0], n37.inputs[0])
_L.new(n38.outputs[7], n32.inputs[2])
_L.new(n40.outputs[0], n41.inputs[0])
n14.is_active_output = True

# ---- transforms, parenting, visibility, modifiers, constraints
ob_rock18snow.location = (0.0, 0.0, 0.0)
ob_rock18snow.rotation_mode = 'QUATERNION'
ob_rock18snow.rotation_quaternion = (1.0, 0.0, 0.0, 0.0)
_m = ob_rock18snow.modifiers.new('Subdivision', 'SUBSURF')
_m.render_levels = 1
ob_snowgenerator.location = (0.0, 0.0, 4.567)
ob_snowgenerator.scale = (5.394, 5.394, 5.394)
_m = ob_snowgenerator.modifiers.new('GeometryNodes', 'NODES')
_m.node_group = ng_snowgen
_gi = [s.identifier for s in ng_snowgen.interface.items_tree if s.item_type == 'SOCKET' and s.in_out == 'INPUT']
_m[_gi[1]] = 0.021  # Thickness Mult
_m[_gi[2]] = 0.8  # Max Angle
_m[_gi[3]] = 0.0  # Noise Displacement
_m[_gi[4]] = 12  # Blur Strength
_m[_gi[5]] = 1.0  # Bottom Thickness
_m[_gi[7]] = 0.01  # Voxel Size

# ---- collection membership
col_rock.objects.link(ob_rock18snow)
col_snowgenerator.objects.link(ob_snowgenerator)

# ---- scene / render settings (as saved in the file)
scene.frame_start = 1; scene.frame_end = 250; scene.frame_set(1)
scene.render.engine = 'CYCLES'
scene.cycles.sampling_pattern = 'TABULATED_SOBOL'
scene.cycles.bake_type = 'ROUGHNESS'
bpy.context.view_layer.update()

# ---- added for rendering (the .blend has no active camera and no usable light): camera, sun
cam_auto = bpy.data.cameras.new('AutoCamera')
cam_auto.lens = 50.0
cam_auto.sensor_width = 36.0
cam_auto.clip_end = 1000.0
ob_auto_camera = bpy.data.objects.new('AutoCamera', cam_auto)
scene.collection.objects.link(ob_auto_camera)
ob_auto_camera.location = (7.80457, -9.51911, 7.77277)
ob_auto_camera.rotation_euler = (1.09748, -7.21219e-08, 0.694738)
scene.camera = ob_auto_camera
light_auto_sun = bpy.data.lights.new('AutoSun', 'SUN')
light_auto_sun.energy = 3.0
light_auto_sun.angle = 0.0523599
ob_auto_sun = bpy.data.objects.new('AutoSun', light_auto_sun)
scene.collection.objects.link(ob_auto_sun)
ob_auto_sun.rotation_euler = (0.872665, 0.174533, 0.523599)
bpy.context.view_layer.update()
